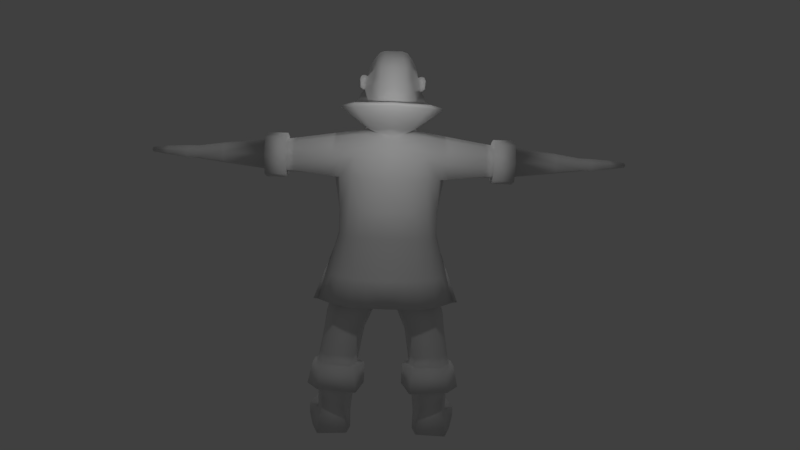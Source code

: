 # Source: Pirata.blend  (saved by Blender 2.79.0; exported with 4.5.12 LTS)
import bpy
from mathutils import Matrix  # noqa: F401  (used for matrix-valued properties, if any)

bpy.ops.wm.read_factory_settings(use_empty=True)
scene = bpy.context.scene
scene.name = 'Scene'

# ---- collections
col_collection_1 = bpy.data.collections.new('Collection 1'); scene.collection.children.link(col_collection_1)
col_collection_2 = bpy.data.collections.new('Collection 2'); scene.collection.children.link(col_collection_2)
col_collection_2.hide_render = True
col_collection_2.hide_viewport = True

# ---- materials (node trees are filled in below, after node groups)
mat_material = bpy.data.materials.new('Material')
mat_material.alpha_threshold = 0.0
mat_material.use_transparent_shadow = False
mat_material.roughness = 0.5

# ---- material node trees
mat_material.use_nodes = True; mat_material.node_tree.nodes.clear()
_N = mat_material.node_tree.nodes; _L = mat_material.node_tree.links
n0 = _N.new('ShaderNodeOutputMaterial'); n0.name = 'Material Output'; n0.location = (300, 300)
n1 = _N.new('ShaderNodeBsdfDiffuse'); n1.name = 'Diffuse BSDF'; n1.location = (10, 300)
_L.new(n1.outputs[0], n0.inputs[0])
n0.is_active_output = True

# ---- world
world_world = bpy.data.worlds.new('World'); scene.world = world_world
world_world.color = (0.05088, 0.05088, 0.05088)
world_world.use_sun_shadow = False
world_world.sun_shadow_jitter_overblur = 0.0
world_world.cycles.sampling_method = 'MANUAL'

# ---- cameras
cam_camera = bpy.data.cameras.new('Camera')
cam_camera.clip_end = 100.0
cam_camera.lens = 35.0
cam_camera.sensor_width = 32.0
cam_camera.sensor_height = 18.0
cam_camera.ortho_scale = 7.314
cam_camera.dof.focus_distance = 0.0
cam_camera.dof.aperture_fstop = 128.0

# ---- lights
light_point = bpy.data.lights.new('Point', 'POINT')
light_point.transmission_factor = 0.0
light_point.energy = 100.0
light_point.shadow_buffer_clip_start = 0.5
light_point.shadow_soft_size = 0.1
light_point.shadow_maximum_resolution = 0.006
light_point.use_absolute_resolution = True
light_point_001 = bpy.data.lights.new('Point.001', 'POINT')
light_point_001.transmission_factor = 0.0
light_point_001.energy = 100.0
light_point_001.shadow_buffer_clip_start = 0.5
light_point_001.shadow_soft_size = 1.177
light_point_001.shadow_maximum_resolution = 0.006
light_point_001.use_absolute_resolution = True
light_point_002 = bpy.data.lights.new('Point.002', 'POINT')
light_point_002.transmission_factor = 0.0
light_point_002.energy = 100.0
light_point_002.shadow_buffer_clip_start = 0.5
light_point_002.shadow_soft_size = 0.1
light_point_002.shadow_maximum_resolution = 0.006
light_point_002.use_absolute_resolution = True

# ---- meshes
me_cube_001 = bpy.data.meshes.new('Cube.001')
me_cube_001.from_pydata([(0.2833, -0.1405, -0.5474), (0.2605, -0.01354, 0.07714), (-0.3539, -0.7022, -0.5474), (-0.3331, -0.4911, 0.2321), (-1.006, 0.0, -0.2409), (0.04561, -0.5804, -0.4823), (0.263, -0.177, -0.3316), (-0.003743, -0.3784, 0.2457), (-0.339, -0.6081, -0.2409), (-0.7626, -0.4437, -0.2409), (-0.731, -0.3709, 0.2321), (0.3307, 0.0, -0.5474), (0.2606, 0.0, 0.07872), (0.326, -0.1531, -0.8361), (0.4327, 0.0, -0.3599), (-0.6431, -0.4792, -0.5474), (0.0, -0.488, -0.2613), (-0.9725, -0.2411, -0.5474), (-1.031, 0.0, -0.5474), (-0.1326, -0.1633, 0.5426), (0.3336, 0.0, -0.3763), (0.03267, -0.222, 0.4168), (0.2123, -0.07847, -0.01908), (-0.9147, 0.0, 0.2321), (-0.339, -0.5764, -0.06384), (0.3197, 0.0, -0.2613), (-0.7688, -0.4189, -0.09929), (-0.976, 0.0, -0.09929), (0.2189, -0.09713, -0.2613), (-0.8608, -0.2481, 0.2321), (-0.9495, -0.2616, -0.2409), (-0.9198, -0.2593, -0.09929), (-0.2141, -0.114, 0.5747), (-0.357, -0.8842, -0.7335), (0.08673, -0.4474, -0.8361), (0.3466, 0.0, -0.8334), (-0.5924, -0.5444, -0.7335), (-0.7052, -0.3422, -0.7335), (-0.8488, 0.0, -0.7335), (0.409, -0.1174, -0.9973), (-0.03856, -0.203, -0.9102), (0.3378, -0.1577, -0.9973), (0.409, 0.0, -0.9973), (-0.2221, -0.2754, -0.9102), (-0.491, -0.1176, -0.8871), (-0.562, 0.0, -0.8984), (0.3378, 0.0, -0.9973), (-0.01551, 0.0, -0.9102), (0.117, 0.0, -0.9422), (0.01873, -0.2304, -1.121), (-0.2221, -0.2754, -1.121), (-0.491, -0.1176, -1.098), (-0.562, 0.0, -1.11), (0.04178, 0.0, -1.121), (-0.102, -0.6856, -0.7892), (-0.2338, -0.6886, -0.7972), (-0.1074, -0.3164, 0.4168), (-0.3289, -0.3897, 0.4168), (0.1081, 0.0, 0.4168), (0.1022, -0.05281, 0.4168), (-0.6526, -0.3217, 0.4168), (-0.7684, -0.213, 0.4168), (-0.8274, 0.0, 0.4168), (0.3388, 0.0, -0.4829), (0.09677, -0.4027, -0.5474), (0.2899, -0.1348, -0.484), (0.1573, -0.2426, -0.4936), (0.2915, -0.1244, -0.3709), (0.1936, -0.3391, -0.4196), (0.3972, 0.0, -0.3984), (0.3899, 0.0, -0.4849), (0.126, -0.5913, -0.5474), (0.2227, -0.4027, -0.5474), (0.363, -0.1348, -0.484), (0.2833, -0.2426, -0.4936), (0.3733, -0.1244, -0.397), (0.3085, -0.3449, -0.4271), (-0.2622, -0.7757, -0.529), (0.326, 0.0, -0.8361), (-0.0363, -0.7591, -0.7707), (0.1524, -0.5209, -0.8177), (0.3916, -0.2265, -0.8177), (-0.1625, -0.9577, -0.7151), (0.1625, -0.4762, -0.529), (0.3916, 0.0, -0.8177), (0.2814, -0.4924, -1.361), (-0.2442, -0.8884, -1.142), (-0.6163, -0.9756, -1.207), (-0.7687, 0.0, -1.279), (0.2836, 0.0, -1.379), (0.3965, -0.6155, -1.659), (-0.7655, -1.025, -1.636), (-0.9199, 0.0, -1.647), (0.4753, 0.0, -1.659), (0.5684, -0.6359, -2.045), (-0.222, -1.186, -2.082), (-0.6365, -1.068, -2.088), (0.6603, 0.0, -2.064), (0.5447, -0.7593, -2.828), (-0.1887, -1.068, -2.828), (-0.709, -0.8439, -2.789), (0.6852, 0.0, -2.828), (0.4975, -0.7257, -3.347), (-0.1899, -1.072, -3.347), (0.6682, 0.0, -3.347), (-0.112, -0.2319, -0.9102), (-0.0776, -0.2484, -1.121), (0.02037, -0.9851, -1.351), (0.2082, -1.114, -1.659), (0.1358, -1.118, -2.075), (0.1973, -1.02, -2.828), (0.221, -1.029, -3.347), (-0.5548, -2.205, -1.394), (-0.2674, -2.205, -1.341), (-0.6523, -2.205, -1.655), (-0.5817, -2.205, -1.956), (-0.3113, -2.205, -2.039), (-0.02184, -2.205, -1.403), (0.1207, -2.205, -1.671), (0.0165, -2.205, -1.965), (-0.6182, -2.201, -1.291), (-0.2623, -2.201, -1.219), (-0.7739, -2.201, -1.647), (-0.6904, -2.201, -2.057), (-0.2936, -2.201, -2.169), (0.05796, -2.201, -1.328), (0.2023, -2.201, -1.669), (0.1244, -2.201, -2.069), (-0.6182, -2.649, -1.291), (-0.2623, -2.649, -1.219), (-0.7739, -2.649, -1.647), (-0.6904, -2.649, -2.057), (-0.2936, -2.649, -2.169), (0.05796, -2.649, -1.328), (0.2023, -2.649, -1.669), (0.1244, -2.649, -2.069), (-0.5295, -2.641, -1.42), (-0.2687, -2.641, -1.372), (-0.618, -2.641, -1.657), (-0.554, -2.641, -1.931), (-0.3085, -2.641, -2.005), (-0.04584, -2.641, -1.428), (0.08349, -2.641, -1.672), (-0.01104, -2.641, -1.939), (-0.4499, -3.566, -1.503), (-0.2728, -3.566, -1.47), (-0.5099, -3.566, -1.664), (-0.4664, -3.566, -1.85), (-0.2998, -3.566, -1.9), (-0.1216, -3.566, -1.509), (-0.03378, -3.566, -1.674), (-0.09794, -3.566, -1.848), (0.4846, -0.701, -3.697), (-0.1821, -1.094, -3.712), (-0.6223, -0.8792, -3.673), (-0.6337, 0.0, -3.685), (0.7072, 0.0, -3.697), (0.1838, -0.9261, -3.697), (0.6413, -0.7304, -3.712), (0.7726, 0.0, -3.712), (0.1854, -1.051, -3.712), (0.6231, -0.7287, -3.979), (-0.1784, -1.08, -3.979), (-0.6194, -0.8326, -3.952), (-0.6556, 0.0, -3.965), (0.759, 0.0, -3.979), (0.1775, -1.039, -3.979), (0.562, -0.7225, -3.978), (-0.1659, -0.9955, -3.978), (0.7062, 0.0, -3.978), (0.2191, -0.9294, -3.978), (0.562, -0.8349, -4.525), (-0.1659, -1.142, -4.525), (-0.6365, -0.8982, -4.541), (-0.7168, 0.0, -4.477), (0.631, 0.0, -4.501), (0.2191, -1.066, -4.525), (-0.458, -1.098, -5.154), (-0.1338, -1.297, -5.154), (0.1797, -1.243, -5.154), (0.459, -0.9638, -5.154), (-0.5808, -0.4229, -5.154), (0.5763, -0.4173, -5.154), (-0.4026, -1.17, -5.533), (-0.117, -1.345, -5.533), (0.1591, -1.297, -5.533), (0.4051, -1.051, -5.533), (-0.5107, -0.586, -5.533), (0.5084, -0.5859, -5.533), (-0.3564, -1.29, -6.129), (-0.103, -1.446, -6.129), (0.142, -1.404, -6.129), (0.3602, -1.185, -6.129), (-0.4523, -0.6828, -6.129), (0.4518, -0.6673, -6.129), (-0.3496, -1.335, -6.369), (-0.1009, -1.487, -6.369), (0.1395, -1.446, -6.369), (0.3536, -1.232, -6.369), (-0.4437, -0.7104, -6.369), (0.4435, -0.7104, -6.369), (-0.4635, -1.367, -6.369), (-0.1703, -1.595, -6.369), (0.1841, -1.558, -6.369), (0.4631, -1.282, -6.369), (-0.5012, -0.6465, -6.369), (0.5704, -0.6948, -6.369), (-0.5787, -1.452, -6.868), (-0.1703, -1.702, -6.868), (0.2245, -1.634, -6.868), (0.5762, -1.282, -6.868), (-0.7333, -0.599, -6.868), (0.6866, -0.6855, -6.868), (-0.4415, -1.382, -6.868), (-0.1288, -1.573, -6.868), (0.1736, -1.521, -6.868), (0.4051, -1.252, -6.868), (-0.5174, -0.7737, -6.868), (0.5073, -0.7169, -6.868), (-0.01307, -1.675, -6.868), (-0.015, -1.554, -6.868), (-0.03028, -0.6094, -6.868), (-0.1317, -0.4257, -6.369), (-0.07128, -0.5517, -6.129), (-0.05179, -0.2839, -5.154), (-0.01873, -1.499, -6.868), (-0.02331, 0.0, -4.629), (-0.033, -0.4257, -6.868), (-0.07703, -0.5847, -6.369), (-0.08574, -0.4524, -5.533), (-0.3694, -1.36, -7.076), (-0.4324, -0.8686, -7.076), (0.3337, -1.252, -7.076), (0.4186, -0.7607, -7.076), (-0.01826, -1.457, -7.076), (-0.02785, -0.67, -7.076), (-0.3694, -1.36, -7.502), (-0.314, -0.8546, -7.502), (0.3337, -1.252, -7.502), (0.4186, -0.8473, -7.502), (-0.01826, -1.457, -7.502), (-0.02785, -0.7181, -7.502), (-0.4773, -1.445, -7.952), (-0.4167, -0.7853, -7.952), (0.4404, -1.304, -7.952), (0.5513, -0.891, -7.952), (-0.01897, -1.572, -7.952), (-0.03149, -0.7121, -7.952), (1.127, -1.52, -7.606), (1.211, -1.101, -7.62), (0.7746, -1.711, -7.738), (1.233, -1.558, -7.952), (1.344, -1.03, -7.952), (0.7739, -1.708, -7.952), (-0.1841, -0.2297, 0.5426), (-0.3243, -0.2883, 0.5426), (-0.09315, 0.0, 0.5426), (-0.09829, -0.06775, 0.5426), (-0.4932, -0.2494, 0.5426), (-0.54, -0.176, 0.5426), (-0.5703, 0.0, 0.5426), (-0.2728, -0.1691, 0.5747), (-0.3246, -0.1829, 0.5747), (-0.173, 0.0, 0.5747), (-0.1848, -0.06693, 0.5747), (-0.3812, -0.1695, 0.5747), (-0.4432, -0.1383, 0.5747), (-0.4791, 0.0, 0.5747), (0.135, -0.2649, 0.2012), (0.1372, -0.2905, 0.04739), (0.2206, -0.08384, -0.0116), (0.2641, -0.0241, 0.07518), (0.1732, -0.2678, 0.1956), (0.05238, -0.466, 0.2401), (0.04153, -0.4849, 0.2209), (0.1754, -0.3169, 0.04176), (-0.01439, -0.4457, 0.002388), (-0.339, -0.5294, 0.03981), (-0.9643, 0.0, -0.003102), (-0.9042, -0.2561, -0.004626), (-0.7538, -0.3957, -0.02325), (-0.4554, -0.5512, -0.09929), (-0.3896, -0.5281, 0.03739), (-0.3614, -0.577, -0.2409), (-0.4019, -0.6529, -0.08269), (-0.3756, -0.6377, -0.2371), (-0.3756, -0.5914, 0.06714), (-0.4294, -0.6278, -0.08269), (-0.3944, -0.5837, 0.06471), (-0.3906, -0.6066, -0.2371), (-0.433, -0.7049, -0.02695), (-0.4005, -0.6895, -0.1888), (-0.4005, -0.6573, 0.05449), (-0.444, -0.6797, -0.02695), (-0.4299, -0.6566, 0.05207), (-0.418, -0.6697, -0.1888), (-0.4437, -3.606, -1.509), (-0.2732, -3.606, -1.478), (-0.5015, -3.606, -1.664), (-0.4596, -3.606, -1.843), (-0.2992, -3.606, -1.892), (-0.1274, -3.606, -1.515), (-0.04288, -3.606, -1.673), (-0.1047, -3.606, -1.832), (-0.3816, -4.087, -1.571), (-0.2884, -4.087, -1.55), (-0.4026, -4.087, -1.676), (-0.3948, -4.087, -1.796), (-0.306, -4.087, -1.829), (-0.1904, -4.087, -1.575), (-0.1334, -4.087, -1.674), (-0.175, -4.087, -1.778), (-0.3895, -4.327, -1.604), (-0.2683, -4.327, -1.556), (-0.4514, -4.335, -1.664), (-0.437, -4.327, -1.801), (-0.2977, -4.327, -1.801), (-0.05732, -4.382, -1.612), (0.05365, -4.491, -1.679), (-0.02235, -4.402, -1.775), (-0.3506, -4.763, -1.635), (-0.2456, -4.763, -1.582), (-0.4152, -4.763, -1.661), (-0.3844, -4.763, -1.749), (-0.2691, -4.763, -1.757), (-0.02972, -4.763, -1.645), (0.002041, -4.763, -1.678), (-0.0171, -4.763, -1.724), (0.2213, -4.484, -1.635), (-0.101, -4.285, -1.6), (0.1765, -4.372, -1.634), (0.1578, -4.369, -1.687), (-0.06172, -4.281, -1.677), (-0.08038, -4.282, -1.776), (0.1809, -4.449, -1.611), (0.2158, -4.458, -1.686), (-0.2674, -5.099, -1.655), (-0.1877, -5.099, -1.626), (-0.3076, -5.099, -1.669), (-0.2837, -5.085, -1.717), (-0.1998, -5.079, -1.721), (-0.1233, -5.101, -1.661), (-0.06996, -5.06, -1.678), (-0.1115, -5.074, -1.703), (0.1372, -4.379, -1.608), (0.4847, -0.8289, -2.828), (0.5574, -0.77, -2.63), (-0.2297, -0.3367, -1.125), (0.2462, -0.5502, -1.359), (-0.0435, -0.4519, -1.201), (-0.5011, -0.1865, -1.117), (0.3888, -0.679, -1.659), (-0.5141, -0.2754, -1.141), (0.4363, -0.8892, -2.847), (-0.7141, 0.0, -1.167), (0.1262, -0.6112, -1.358), (-0.03335, -0.5184, -1.225), (0.5261, -0.6831, -2.048), (-0.2321, -0.4696, -1.073), (0.4401, -0.6958, -1.651), (0.4479, -0.6323, -1.651), (0.5543, -0.7114, -2.045), (0.5966, -0.6643, -2.045), (0.5571, -0.8095, -2.631), (0.3035, -0.9737, -3.347), (0.4608, -0.8332, -2.63), (0.4883, -0.8557, -2.847), (-0.5097, -0.4568, -1.068), (-0.5472, -0.4477, -0.8933), (0.2591, -0.6228, -1.341), (0.2769, -0.5618, -1.341), (0.1413, -0.4908, -1.019), (-0.7427, -0.3629, -1.048), (-0.8186, -0.3517, -0.8468), (-0.8794, 0.0, -0.8467), (-0.7947, 0.0, -1.012), (0.09103, -0.5357, -1.026), (0.5092, -0.8455, -2.631), (-0.8686, -1.044, -0.6102), (-0.8848, -1.034, -0.5565), (0.4536, -1.12, -0.6445), (-1.233, -0.7901, -0.5569), (-1.246, -0.7783, -0.4779), (-1.349, 0.0, -0.4409), (-1.336, 0.0, -0.5084), (0.446, -1.119, -0.6727), (-0.2611, -1.597, -4.86), (-0.2919, -1.494, -4.86), (-0.2021, -1.591, -4.86), (-0.195, -1.468, -4.86), (-0.873, -0.7984, -4.86), (-0.9855, -0.4939, -4.86), (-1.016, 0.0, -4.86), (-0.8248, -0.7871, -4.889), (-0.9251, -0.4859, -4.86), (-0.9499, 0.0, -4.86), (-0.8813, -0.3069, -1.645), (-0.8587, -0.5367, -1.647), (-0.8041, -0.7639, -1.639), (-0.7407, -1.131, -4.86), (-0.6968, -1.106, -4.86), (-0.7735, -0.8168, -2.072), (-0.8958, -0.333, -2.087), (-0.8608, -0.5718, -2.089), (-0.9333, 0.0, -2.09), (-0.9543, 0.0, -2.779), (-0.9185, -0.3444, -2.775), (-0.8535, -0.5991, -2.772), (-0.9717, 0.0, -3.347), (-0.9374, -0.3592, -3.347), (-0.859, -0.6364, -3.347), (-0.7161, -0.8824, -3.345), (-0.5041, -1.041, -2.812), (-0.4885, -1.043, -3.347), (-0.5077, -1.327, -4.86), (-0.01509, -0.4671, -0.1068), (-0.9983, 0.0, -4.253), (-0.7281, -1.015, -4.253), (-0.9662, -0.3786, -4.253), (-0.8674, -0.7043, -4.253), (-0.05974, -1.36, -4.228), (-0.5, -1.199, -4.253), (0.2105, -0.1165, -0.1068), (0.01262, -0.4979, -0.3077), (-0.2663, -0.2789, 0.5426), (-0.2346, -0.3585, 0.4168), (-0.1764, -0.5331, -0.1068), (-0.2063, -0.476, 0.2381), (-0.2934, -0.1746, 0.5747), (-0.1471, -0.559, -0.2812), (-0.16, -0.5477, -0.2613), (-0.1066, -0.5997, -0.3941), (-0.1898, -0.5043, 0.01856), (-0.109, -0.5915, -0.3853), (0.2151, -0.08932, -0.05833), (0.1612, -0.335, -0.2613), (0.1421, -0.2969, -0.04034), (0.152, -0.3118, -0.1068), (0.1664, -0.3425, -0.3259), (0.2401, 0.0, 0.009214), (-0.5632, -2.036, -1.368), (-0.5735, -1.831, -1.337), (-0.5837, -1.626, -1.306), (-0.594, -1.421, -1.275), (-0.6042, -1.217, -1.243), (-0.7433, -1.256, -1.64), (-0.7244, -1.453, -1.643), (-0.7055, -1.65, -1.646), (-0.6867, -1.846, -1.649), (-0.6678, -2.043, -1.652), (0.03287, -2.056, -1.98), (0.05275, -1.875, -1.999), (0.07262, -1.694, -2.017), (0.0925, -1.513, -2.035), (0.1124, -1.331, -2.053), (0.191, -1.328, -1.662), (0.1764, -1.509, -1.664), (0.1618, -1.691, -1.666), (0.1473, -1.873, -1.668), (0.1327, -2.055, -1.67), (0.01209, -1.224, -1.361), (0.005055, -1.428, -1.37), (-0.00198, -1.631, -1.379), (-0.009015, -1.834, -1.387), (-0.01605, -2.037, -1.396), (-0.2642, -2.024, -1.314), (-0.2604, -1.805, -1.281), (-0.2565, -1.585, -1.248), (-0.2527, -1.366, -1.214), (-0.2488, -1.147, -1.181), (-0.6258, -1.291, -2.063), (-0.6167, -1.481, -2.041), (-0.6075, -1.67, -2.019), (-0.5984, -1.859, -1.997), (-0.5892, -2.049, -1.975), (-0.2395, -1.385, -2.074), (-0.2544, -1.555, -2.066), (-0.2693, -1.725, -2.059), (-0.2841, -1.895, -2.052), (-0.299, -2.065, -2.045), (-0.5448, -0.5066, -5.349), (-0.4296, -1.135, -5.349), (0.4313, -1.009, -5.349), (0.5414, -0.5039, -5.349), (0.1691, -1.271, -5.349), (-0.1251, -1.322, -5.349), (-0.06923, -0.3705, -5.349), (0.1534, -1.333, -5.732), (0.1477, -1.368, -5.93), (0.3752, -1.141, -5.93), (0.3901, -1.096, -5.732), (0.4895, -0.613, -5.732), (0.4707, -0.6401, -5.93), (-0.4718, -0.6505, -5.93), (-0.4913, -0.6182, -5.732), (-0.1123, -1.378, -5.732), (-0.1076, -1.412, -5.93), (-0.3718, -1.25, -5.93), (-0.3872, -1.21, -5.732), (-0.08092, -0.4855, -5.732), (-0.0761, -0.5186, -5.93), (-0.5027, -1.048, -5.001), (-0.5473, -0.9983, -4.848), (-0.5919, -0.9482, -4.694), (-0.1418, -1.258, -4.997), (-0.1498, -1.22, -4.84), (-0.1578, -1.181, -4.682), (0.2092, -1.11, -4.682), (0.1994, -1.154, -4.84), (0.1896, -1.199, -4.997), (0.5899, -0.313, -4.991), (0.6036, -0.2087, -4.828), (0.6173, -0.1043, -4.664), (0.5362, -0.8671, -4.682), (0.5105, -0.8993, -4.84), (0.4847, -0.9316, -4.997), (-0.03043, -0.07097, -4.76), (-0.03755, -0.1419, -4.892), (-0.04467, -0.2129, -5.023), (-0.6828, -0.1057, -4.646), (-0.6488, -0.2114, -4.815), (-0.6148, -0.3171, -4.985), (-0.07028, -1.266, -4.25), (-0.02711, -1.359, -4.234), (0.3143, 0.0, -0.1068), (-0.2401, -1.32, -4.251)], [], [(17, 15, 9, 30), (12, 1, 22), (0, 64, 13), (20, 14, 6), (32, 19, 257, 264), (19, 21, 59, 257), (21, 268, 1, 59), (7, 274, 273), (0, 65, 66, 64), (5, 423, 429, 433), (2, 8, 283, 9, 15), (30, 4, 18, 17), (11, 63, 65, 0), (28, 422, 437, 435), (283, 8, 285, 289), (26, 280, 279, 31), (25, 524, 422, 28), (8, 430, 426, 24), (14, 25, 28, 6), (9, 26, 31, 30), (281, 283, 289, 287), (30, 31, 27, 4), (31, 279, 278, 27), (11, 0, 13, 35), (2, 15, 36, 33), (15, 17, 37, 36), (17, 18, 38, 37), (81, 80, 39), (34, 54, 55, 40, 41), (37, 38, 45, 44), (81, 39, 42, 84), (13, 81, 84, 78), (33, 36, 43, 105, 40, 55), (36, 37, 44, 43), (39, 46, 41), (46, 42, 39, 41), (41, 40, 47, 48), (44, 45, 52, 51), (105, 43, 50, 106), (43, 44, 51, 50), (47, 40, 49, 53), (3, 427, 425, 57), (55, 54, 33), (10, 3, 57, 60), (7, 268, 21, 56), (1, 12, 58, 59), (5, 433, 431, 71), (29, 10, 60, 61), (23, 29, 61, 62), (72, 74, 73, 75, 76, 71), (66, 65, 73, 74), (13, 64, 83, 81), (5, 68, 438, 423), (67, 20, 6), (73, 70, 69, 75), (68, 5, 71, 76), (64, 66, 74, 72), (20, 67, 75, 69), (5, 64, 72, 71), (67, 68, 76, 75), (65, 63, 70, 73), (54, 34, 80, 79), (71, 79, 80), (79, 71, 77, 82), (8, 77, 71, 431), (81, 83, 71, 80), (64, 5, 71, 83), (33, 54, 79, 82), (8, 2, 77), (2, 33, 82, 77), (34, 41, 39, 80), (51, 52, 350), (50, 51, 350, 347), (53, 49, 85, 89), (106, 50, 347, 349), (87, 88, 92, 396, 397, 398, 91), (465, 440, 112, 113), (89, 85, 90, 93), (459, 464, 117, 118), (96, 91, 398, 401), (440, 449, 114, 112), (93, 90, 94, 97), (450, 459, 118, 119), (109, 95, 99, 110), (97, 94, 346, 98, 101), (101, 98, 102, 104), (110, 99, 103, 111), (98, 345, 111, 102), (345, 346, 363, 366), (351, 357, 361, 359), (85, 348, 90), (49, 106, 349, 348, 85), (40, 105, 106, 49), (449, 474, 115, 114), (474, 479, 116, 115), (479, 450, 119, 116), (464, 465, 113, 117), (118, 117, 125, 126), (116, 119, 127, 124), (114, 115, 123, 122), (112, 114, 122, 120), (119, 118, 126, 127), (117, 113, 121, 125), (115, 116, 124, 123), (113, 112, 120, 121), (127, 126, 134, 135), (125, 121, 129, 133), (123, 124, 132, 131), (121, 120, 128, 129), (126, 125, 133, 134), (124, 127, 135, 132), (122, 123, 131, 130), (120, 122, 130, 128), (130, 131, 139, 138), (128, 130, 138, 136), (135, 134, 142, 143), (133, 129, 137, 141), (131, 132, 140, 139), (129, 128, 136, 137), (134, 133, 141, 142), (132, 135, 143, 140), (142, 141, 149, 150), (140, 143, 151, 148), (138, 139, 147, 146), (136, 138, 146, 144), (143, 142, 150, 151), (141, 137, 145, 149), (139, 140, 148, 147), (137, 136, 144, 145), (104, 102, 152, 156), (102, 111, 157, 152), (111, 103, 153, 157), (157, 153, 160), (392, 395, 394, 391), (156, 152, 158, 159), (152, 157, 160, 158), (160, 153, 162, 166), (154, 155, 164, 163), (153, 154, 163, 162), (159, 158, 161, 165), (158, 160, 166, 161), (166, 162, 168, 170), (391, 394, 393, 390), (162, 163, 168), (165, 161, 167, 169), (161, 166, 170, 167), (170, 168, 172, 176), (163, 164, 174, 173), (168, 163, 173, 172), (169, 167, 171, 175), (167, 170, 176, 171), (504, 501, 177, 178), (501, 521, 181, 177), (483, 482, 186, 188), (481, 480, 187, 183), (510, 515, 180, 182), (515, 509, 179, 180), (521, 518, 224, 181), (509, 504, 178, 179), (493, 500, 223, 193), (489, 488, 191, 192), (482, 484, 185, 186), (485, 481, 183, 184), (480, 486, 229, 187), (484, 485, 184, 185), (194, 192, 198, 200), (190, 189, 195, 196), (488, 496, 190, 191), (497, 493, 193, 189), (496, 497, 189, 190), (492, 489, 192, 194), (197, 196, 202, 203), (199, 228, 222, 205), (192, 191, 197, 198), (193, 223, 228, 199), (191, 190, 196, 197), (189, 193, 199, 195), (204, 203, 209, 210), (206, 204, 210, 212), (195, 199, 205, 201), (196, 195, 201, 202), (200, 198, 204, 206), (198, 197, 203, 204), (209, 219, 220, 215), (211, 227, 221, 217), (205, 222, 227, 211), (203, 202, 208, 219, 209), (201, 205, 211, 207), (202, 201, 207, 208), (216, 225, 234, 232), (213, 225, 220, 214), (207, 211, 217, 213), (208, 207, 213, 214), (212, 210, 216, 218), (210, 209, 215, 216), (228, 223, 194, 200), (227, 222, 206, 212), (222, 228, 200, 206), (499, 229, 188, 491), (220, 219, 208, 214), (220, 225, 216, 215), (486, 224, 182, 483), (225, 213, 230, 234), (221, 227, 212, 218), (516, 226, 175, 512), (235, 233, 239, 241), (234, 230, 236, 240), (217, 221, 235, 231), (218, 216, 232, 233), (221, 218, 233, 235), (213, 217, 231, 230), (244, 245, 252, 251), (237, 241, 247, 243), (233, 232, 238, 239), (231, 235, 241, 237), (232, 234, 240, 238), (230, 231, 237, 236), (243, 247, 246, 242), (246, 247, 245, 244), (236, 237, 243, 242), (240, 236, 242, 246), (241, 239, 245, 247), (238, 240, 250, 248), (248, 250, 253, 251), (249, 248, 251, 252), (240, 246, 253, 250), (246, 244, 251, 253), (245, 239, 249, 252), (239, 238, 248, 249), (62, 61, 259, 260), (60, 57, 255, 258), (59, 58, 256, 257), (61, 60, 258, 259), (56, 21, 19, 254), (57, 425, 424, 255), (259, 258, 265, 266), (254, 19, 32, 261), (255, 424, 428, 262), (260, 259, 266, 267), (258, 255, 262, 265), (257, 256, 263, 264), (262, 428, 261, 32, 264, 263, 267, 266, 265), (270, 271, 272, 275), (22, 1, 271, 270), (275, 272, 273, 274), (269, 22, 270, 275), (7, 269, 275, 274), (1, 268, 272, 271), (268, 7, 273, 272), (279, 280, 10, 29), (277, 432, 427, 3), (278, 279, 29, 23), (280, 282, 277, 3, 10), (284, 286, 292, 290), (281, 282, 280, 26), (283, 281, 26, 9), (286, 288, 294, 292), (282, 281, 287, 288), (8, 24, 284, 285), (277, 282, 288, 286), (24, 277, 286, 284), (290, 292, 294, 293), (291, 290, 293, 295), (287, 289, 295, 293), (289, 285, 291, 295), (285, 284, 290, 291), (288, 287, 293, 294), (149, 145, 297, 301), (147, 148, 300, 299), (145, 144, 296, 297), (150, 149, 301, 302), (148, 151, 303, 300), (146, 147, 299, 298), (144, 146, 298, 296), (151, 150, 302, 303), (302, 301, 309, 310), (300, 303, 311, 308), (298, 299, 307, 306), (296, 298, 306, 304), (303, 302, 310, 311), (301, 297, 305, 309), (299, 300, 308, 307), (297, 296, 304, 305), (309, 305, 313, 317, 329), (307, 308, 316, 315), (305, 304, 312, 313), (310, 309, 329, 332), (308, 311, 333, 319, 316), (306, 307, 315, 314), (304, 306, 314, 312), (331, 330, 328, 335), (319, 318, 326, 327), (317, 313, 321, 325), (315, 316, 324, 323), (313, 312, 320, 321), (318, 317, 325, 326), (316, 319, 327, 324), (314, 315, 323, 322), (312, 314, 322, 320), (311, 310, 332, 333), (332, 329, 344, 330), (333, 332, 330, 331), (330, 344, 334, 328), (319, 333, 331, 335), (329, 317, 334, 344), (318, 319, 335, 328), (317, 318, 328, 334), (324, 327, 343, 340), (322, 323, 339, 338), (325, 321, 337, 341), (323, 324, 340, 339), (321, 320, 336, 337), (326, 325, 341, 342), (337, 336, 338, 339, 340, 343, 342, 341), (349, 347, 368, 371), (346, 345, 98), (355, 351, 359, 369), (90, 348, 370, 360), (354, 352, 372, 375), (111, 345, 366, 364), (364, 111, 523, 388, 389), (351, 355, 107, 108), (357, 351, 108, 109), (111, 353, 110), (358, 352, 87, 86), (356, 358, 86, 107), (355, 356, 107), (352, 354, 88, 87), (110, 365, 357, 109), (365, 110, 353), (362, 361, 377, 363), (360, 359, 361, 362), (364, 366, 353, 111), (360, 370, 369, 359), (371, 368, 379, 380), (370, 371, 376, 369), (367, 376, 385, 378), (368, 373, 382, 379), (363, 377, 353, 366), (346, 94, 362, 363), (348, 349, 371, 370), (352, 358, 367, 372), (357, 365, 377, 361), (350, 52, 374, 373), (358, 356, 376, 367), (347, 350, 373, 368), (94, 90, 360, 362), (356, 355, 369, 376), (380, 379, 378, 385), (382, 383, 384, 381), (379, 382, 381, 378), (375, 372, 381, 384), (373, 374, 383, 382), (372, 367, 378, 381), (376, 371, 380, 385), (386, 387, 389, 388), (111, 420, 523), (111, 364, 389, 387, 522), (111, 522, 420), (393, 400, 399, 390), (404, 402, 396, 92), (402, 403, 397, 396), (417, 419, 390, 399), (400, 389, 387, 414, 399), (398, 397, 403, 401), (406, 407, 403, 402), (405, 406, 402, 404), (421, 414, 387, 525), (95, 96, 412, 99), (408, 409, 406, 405), (409, 410, 407, 406), (401, 403, 407, 100), (418, 419, 410, 409), (416, 418, 409, 408), (99, 412, 413, 103), (100, 407, 410, 411), (525, 387, 522), (421, 417, 399, 414), (412, 100, 411, 413), (412, 96, 401, 100), (46, 41, 48), (24, 426, 432, 277), (322, 338, 336, 320), (413, 411, 417, 421), (392, 391, 418, 416), (391, 390, 419, 418), (523, 420, 386, 388), (411, 410, 419, 417), (415, 437, 436, 276), (6, 28, 435, 438), (8, 429, 430), (432, 426, 415, 276), (426, 430, 16, 415), (425, 427, 7, 56), (427, 432, 276, 7), (428, 424, 254, 261), (424, 425, 56, 254), (431, 433, 8), (430, 429, 423, 16), (433, 429, 8), (276, 436, 269, 7), (435, 437, 415, 16), (436, 437, 422, 434), (438, 435, 16, 423), (438, 68, 67, 6), (269, 436, 434, 22), (107, 86, 469, 460), (460, 469, 468, 461), (461, 468, 467, 462), (462, 467, 466, 463), (463, 466, 465, 464), (95, 109, 454, 475), (475, 454, 453, 476), (476, 453, 452, 477), (477, 452, 451, 478), (478, 451, 450, 479), (96, 95, 475, 470), (470, 475, 476, 471), (471, 476, 477, 472), (472, 477, 478, 473), (473, 478, 479, 474), (91, 96, 470, 445), (445, 470, 471, 446), (446, 471, 472, 447), (447, 472, 473, 448), (448, 473, 474, 449), (109, 108, 455, 454), (454, 455, 456, 453), (453, 456, 457, 452), (452, 457, 458, 451), (451, 458, 459, 450), (87, 91, 445, 444), (444, 445, 446, 443), (443, 446, 447, 442), (442, 447, 448, 441), (441, 448, 449, 440), (108, 107, 460, 455), (455, 460, 461, 456), (456, 461, 462, 457), (457, 462, 463, 458), (458, 463, 464, 459), (86, 87, 444, 469), (469, 444, 443, 468), (468, 443, 442, 467), (467, 442, 441, 466), (466, 441, 440, 465), (229, 486, 483, 188), (179, 178, 485, 484), (181, 224, 486, 480), (178, 177, 481, 485), (180, 179, 484, 482), (177, 181, 480, 481), (182, 180, 482, 483), (223, 500, 492, 194), (500, 499, 491, 492), (188, 186, 490, 491), (491, 490, 489, 492), (184, 183, 498, 495), (495, 498, 497, 496), (183, 187, 494, 498), (498, 494, 493, 497), (185, 184, 495, 487), (487, 495, 496, 488), (186, 185, 487, 490), (490, 487, 488, 489), (187, 229, 499, 494), (494, 499, 500, 493), (224, 518, 510, 182), (518, 517, 511, 510), (517, 516, 512, 511), (176, 172, 506, 507), (507, 506, 505, 508), (508, 505, 504, 509), (174, 226, 516, 519), (519, 516, 517, 520), (520, 517, 518, 521), (171, 176, 507, 513), (513, 507, 508, 514), (514, 508, 509, 515), (175, 171, 513, 512), (512, 513, 514, 511), (511, 514, 515, 510), (173, 174, 519, 503), (503, 519, 520, 502), (502, 520, 521, 501), (172, 173, 503, 506), (506, 503, 502, 505), (505, 502, 501, 504), (420, 522, 387, 386), (525, 103, 413, 421), (434, 439, 12, 22), (422, 524, 439, 434), (411, 154, 153, 103, 413), (154, 411, 410, 409, 408, 155), (377, 365, 353), (103, 525, 522, 111)])
me_cube_001.polygons.foreach_set('use_smooth', [True] * 496)
_uv = me_cube_001.uv_layers.new(name='UVMap')
_uv.uv.foreach_set('vector', [0.5488, 0.8095, 0.5826, 0.8111, 0.5767, 0.845, 0.5523, 0.8443, 0.6062, 0.2687, 0.5996, 0.2687, 0.5944, 0.2582, 0.5452, 0.2875, 0.547, 0.2557, 0.5772, 0.2856, 0.8613, 0.2711, 0.8738, 0.2565, 0.8738, 0.2893, 0.8637, 0.9267, 0.8588, 0.9168, 0.8695, 0.9132, 0.869, 0.9235, 0.8588, 0.9168, 0.8512, 0.8955, 0.8733, 0.8883, 0.8695, 0.9132, 0.5802, 0.3008, 0.5789, 0.2803, 0.5996, 0.2687, 0.6008, 0.3006, 0.2504, 0.4297, 0.2519, 0.4335, 0.2494, 0.4335, 0.7843, 0.8635, 0.7778, 0.8581, 0.7782, 0.8436, 0.7843, 0.8268, 0.09144, 0.7817, 0.08738, 0.802, 0.07095, 0.8035, 0.07312, 0.7914, 0.04534, 0.77, 0.0459, 0.8058, 0.04394, 0.8061, 0.001519, 0.805, 0.01698, 0.7708, 0.5523, 0.8443, 0.522, 0.8449, 0.5207, 0.81, 0.5488, 0.8095, 0.545, 0.3039, 0.538, 0.3039, 0.539, 0.2876, 0.5452, 0.2875, 0.7298, 0.7112, 0.7301, 0.7248, 0.7195, 0.7234, 0.718, 0.71, 0.6564, 0.5732, 0.6605, 0.5745, 0.6592, 0.5797, 0.6557, 0.5779, 0.5742, 0.8611, 0.5721, 0.87, 0.5533, 0.8715, 0.5531, 0.8606, 0.6416, 0.2605, 0.6416, 0.2749, 0.6302, 0.276, 0.6265, 0.2651, 0.02292, 0.2797, 0.09712, 0.2797, 0.09508, 0.324, 0.02656, 0.3289, 0.1097, 0.9238, 0.1041, 0.9169, 0.1029, 0.9046, 0.1079, 0.9056, 0.5767, 0.845, 0.5742, 0.8611, 0.5531, 0.8606, 0.5523, 0.8443, 0.754, 0.5368, 0.7501, 0.5524, 0.7474, 0.5524, 0.7448, 0.5354, 0.5523, 0.8443, 0.5531, 0.8606, 0.523, 0.8612, 0.522, 0.8449, 0.5531, 0.8606, 0.5533, 0.8715, 0.5235, 0.8722, 0.523, 0.8612, 0.545, 0.3039, 0.5452, 0.2875, 0.5772, 0.2856, 0.5772, 0.3031, 0.6139, 0.8125, 0.5826, 0.8111, 0.5906, 0.7902, 0.6336, 0.7907, 0.5826, 0.8111, 0.5488, 0.8095, 0.5656, 0.7901, 0.5906, 0.7902, 0.1939, 0.7229, 0.2211, 0.7165, 0.2235, 0.7387, 0.1848, 0.7549, 0.9429, 0.5568, 0.9548, 0.523, 0.9592, 0.574, 0.1732, 0.8455, 0.1461, 0.8235, 0.1461, 0.8087, 0.2019, 0.832, 0.2077, 0.8755, 0.1848, 0.7549, 0.2235, 0.7387, 0.2254, 0.7727, 0.2119, 0.7806, 0.9429, 0.5568, 0.9592, 0.574, 0.956, 0.5869, 0.9367, 0.5817, 0.2178, 0.5213, 0.2075, 0.5255, 0.22, 0.5033, 0.2263, 0.5063, 0.1234, 0.7941, 0.1619, 0.7675, 0.1941, 0.8112, 0.1988, 0.8237, 0.2019, 0.832, 0.1461, 0.8087, 0.1619, 0.7675, 0.1848, 0.7549, 0.2119, 0.7806, 0.1941, 0.8112, 0.2121, 0.8836, 0.2254, 0.8755, 0.2077, 0.8755, 0.2377, 0.4367, 0.2494, 0.4367, 0.246, 0.4235, 0.2382, 0.419, 0.2077, 0.8755, 0.2019, 0.832, 0.2247, 0.8347, 0.225, 0.85, 0.6482, 0.8886, 0.6336, 0.8869, 0.6336, 0.863, 0.6482, 0.8647, 0.2327, 0.6733, 0.2312, 0.6863, 0.2075, 0.6842, 0.209, 0.6676, 0.2312, 0.6863, 0.2337, 0.7139, 0.21, 0.7118, 0.2075, 0.6842, 0.7359, 0.5782, 0.736, 0.555, 0.7589, 0.5524, 0.7589, 0.5787, 0.04436, 0.8607, 0.06156, 0.8626, 0.05601, 0.8839, 0.04495, 0.8828, 0.1461, 0.8087, 0.1461, 0.8235, 0.1234, 0.7941, 0.006306, 0.8597, 0.04436, 0.8607, 0.04495, 0.8828, 0.006108, 0.8812, 0.08358, 0.8651, 0.1008, 0.8634, 0.08771, 0.8872, 0.07093, 0.8853, 0.5996, 0.2687, 0.6062, 0.2687, 0.6062, 0.3004, 0.6008, 0.3006, 0.09144, 0.7817, 0.07312, 0.7914, 0.07334, 0.7903, 0.1008, 0.7748, 0.5557, 0.8992, 0.5714, 0.8995, 0.5664, 0.9206, 0.5521, 0.9203, 0.5267, 0.8997, 0.5557, 0.8992, 0.5521, 0.9203, 0.5271, 0.9206, 0.6484, 0.8122, 0.6457, 0.8319, 0.6464, 0.845, 0.6341, 0.8489, 0.6361, 0.8147, 0.6449, 0.7901, 0.7705, 0.2535, 0.7722, 0.2387, 0.7846, 0.2317, 0.7828, 0.2464, 0.2178, 0.5213, 0.2296, 0.5648, 0.2192, 0.569, 0.2075, 0.5255, 0.2241, 0.6029, 0.2227, 0.6195, 0.2179, 0.6202, 0.2172, 0.6075, 0.2228, 0.6286, 0.2244, 0.6364, 0.2164, 0.6268, 0.6464, 0.845, 0.6484, 0.8613, 0.639, 0.863, 0.6341, 0.8489, 0.2313, 0.5679, 0.2255, 0.5864, 0.2163, 0.5817, 0.2189, 0.5614, 0.7735, 0.2715, 0.7705, 0.2535, 0.7828, 0.2464, 0.7859, 0.2645, 0.2318, 0.5181, 0.2318, 0.5341, 0.2193, 0.5275, 0.2192, 0.5111, 0.7785, 0.2928, 0.7735, 0.2715, 0.7859, 0.2645, 0.787, 0.2883, 0.2318, 0.5341, 0.2312, 0.5491, 0.2188, 0.5426, 0.2193, 0.5275, 0.7722, 0.2387, 0.7746, 0.2199, 0.787, 0.2129, 0.7846, 0.2317, 0.1461, 0.8235, 0.1732, 0.8455, 0.1646, 0.8527, 0.1375, 0.8308, 0.9278, 0.5074, 0.9592, 0.4943, 0.9548, 0.523, 0.08177, 0.7463, 0.1008, 0.7748, 0.05411, 0.7718, 0.06373, 0.7492, 0.0459, 0.8058, 0.05411, 0.7718, 0.1008, 0.7748, 0.07334, 0.7903, 0.9429, 0.5568, 0.922, 0.5197, 0.9278, 0.5074, 0.9548, 0.523, 0.2296, 0.5648, 0.2255, 0.5864, 0.2163, 0.5817, 0.2192, 0.569, 0.1234, 0.7941, 0.1461, 0.8235, 0.1375, 0.8308, 0.1146, 0.8159, 0.6585, 0.8283, 0.6484, 0.7933, 0.6585, 0.7901, 0.04534, 0.77, 0.04349, 0.7467, 0.06373, 0.7492, 0.05411, 0.7718, 0.1732, 0.8455, 0.2077, 0.8755, 0.2121, 0.8836, 0.1646, 0.8527, 0.6452, 0.6807, 0.6589, 0.6882, 0.6378, 0.6816, 0.6265, 0.6506, 0.6452, 0.6807, 0.6378, 0.6816, 0.6197, 0.6515, 0.656, 0.6205, 0.6303, 0.6236, 0.6035, 0.5898, 0.6589, 0.5881, 0.6288, 0.6344, 0.6265, 0.6506, 0.6197, 0.6515, 0.6071, 0.6293, 0.63, 0.03697, 0.5751, 0.03312, 0.5739, 0.01102, 0.5911, 0.01102, 0.6083, 0.01102, 0.6255, 0.01102, 0.6426, 0.01102, 0.6333, 0.2289, 0.6655, 0.2253, 0.6662, 0.2479, 0.6356, 0.2529, 0.3305, 0.0, 0.3845, 0.01363, 0.3874, 0.04786, 0.3203, 0.02713, 0.8935, 0.7416, 0.9222, 0.7397, 0.9222, 0.7628, 0.894, 0.7623, 0.3296, 0.3048, 0.3354, 0.3852, 0.283, 0.3852, 0.2864, 0.3116, 0.02733, 0.01902, 0.02508, 0.04955, 0.008319, 0.04988, 0.006506, 0.02233, 0.3203, 0.02713, 0.3874, 0.04786, 0.3761, 0.08738, 0.3061, 0.0678, 0.8568, 0.744, 0.8935, 0.7416, 0.894, 0.7623, 0.8596, 0.7646, 0.478, 0.1814, 0.4353, 0.18, 0.4403, 0.09705, 0.4856, 0.09713, 0.3061, 0.0678, 0.3761, 0.08738, 0.3717, 0.155, 0.358, 0.1746, 0.2817, 0.1514, 0.2817, 0.1514, 0.358, 0.1746, 0.3411, 0.2308, 0.2639, 0.2076, 0.4473, 0.04872, 0.48, 0.04878, 0.4795, 0.09253, 0.4484, 0.08799, 0.5284, 0.09958, 0.5213, 0.0983, 0.4936, 0.0432, 0.538, 0.03906, 0.372, 0.1793, 0.3717, 0.155, 0.3759, 0.1563, 0.3743, 0.1822, 0.515, 0.2324, 0.5297, 0.1879, 0.5324, 0.1879, 0.5205, 0.233, 0.3845, 0.01363, 0.391, 0.0158, 0.3874, 0.04786, 0.6303, 0.6236, 0.6288, 0.6344, 0.6071, 0.6293, 0.5972, 0.5939, 0.6035, 0.5898, 0.2337, 0.6646, 0.2327, 0.6733, 0.209, 0.6676, 0.2101, 0.6565, 0.02539, 0.05495, 0.02474, 0.08663, 0.007686, 0.08454, 0.00924, 0.05526, 0.9222, 0.8016, 0.9001, 0.7998, 0.9017, 0.7883, 0.9222, 0.7885, 0.8881, 0.7984, 0.8631, 0.7984, 0.8653, 0.7845, 0.8898, 0.7865, 0.6041, 0.2332, 0.6333, 0.2289, 0.6356, 0.2529, 0.6071, 0.2557, 0.4365, 0.9346, 0.4691, 0.9256, 0.4756, 0.9361, 0.435, 0.9436, 0.4057, 0.8782, 0.4065, 0.916, 0.3927, 0.9252, 0.391, 0.8769, 0.4554, 0.8502, 0.4207, 0.8506, 0.4121, 0.8361, 0.4591, 0.837, 0.4819, 0.8673, 0.4554, 0.8502, 0.4591, 0.837, 0.4947, 0.8629, 0.4065, 0.916, 0.4365, 0.9346, 0.435, 0.9436, 0.3927, 0.9252, 0.4691, 0.9256, 0.4814, 0.9002, 0.4947, 0.9036, 0.4756, 0.9361, 0.4207, 0.8506, 0.4057, 0.8782, 0.391, 0.8769, 0.4121, 0.8361, 0.4814, 0.9002, 0.4819, 0.8673, 0.4947, 0.8629, 0.4947, 0.9036, 0.1157, 0.9672, 0.1146, 0.9209, 0.1651, 0.92, 0.1662, 0.9662, 0.2179, 0.8845, 0.2164, 0.9226, 0.1662, 0.9216, 0.1678, 0.8836, 0.6677, 0.3057, 0.6662, 0.2597, 0.7165, 0.2593, 0.718, 0.3053, 0.2164, 0.9226, 0.2179, 0.9609, 0.1678, 0.9599, 0.1662, 0.9216, 0.1146, 0.9209, 0.1157, 0.8845, 0.1662, 0.8836, 0.1651, 0.92, 0.6662, 0.2597, 0.6677, 0.2133, 0.718, 0.2129, 0.7165, 0.2593, 0.718, 0.2586, 0.7207, 0.2129, 0.7705, 0.213, 0.7677, 0.2588, 0.7207, 0.3003, 0.718, 0.2586, 0.7677, 0.2588, 0.7705, 0.3005, 0.3093, 0.9233, 0.2619, 0.9233, 0.2727, 0.9054, 0.3044, 0.9063, 0.3448, 0.8983, 0.3093, 0.9233, 0.3044, 0.9063, 0.3285, 0.8913, 0.2411, 0.8343, 0.2835, 0.8168, 0.2861, 0.8298, 0.2588, 0.8461, 0.3246, 0.8251, 0.3443, 0.8577, 0.3276, 0.8617, 0.316, 0.8385, 0.2619, 0.9233, 0.2401, 0.8823, 0.2586, 0.8801, 0.2727, 0.9054, 0.3443, 0.8577, 0.3448, 0.8983, 0.3285, 0.8913, 0.3276, 0.8617, 0.2835, 0.8168, 0.3246, 0.8251, 0.316, 0.8385, 0.2861, 0.8298, 0.2401, 0.8823, 0.2411, 0.8343, 0.2588, 0.8461, 0.2586, 0.8801, 0.9476, 0.4943, 0.922, 0.4943, 0.9256, 0.3885, 0.943, 0.3885, 0.824, 0.2793, 0.7914, 0.2743, 0.8134, 0.1706, 0.8355, 0.1741, 0.8157, 0.8667, 0.7856, 0.8622, 0.8041, 0.7585, 0.8245, 0.7615, 0.8432, 0.8674, 0.8157, 0.8667, 0.8245, 0.7615, 0.8432, 0.762, 0.9788, 0.4918, 0.9476, 0.4943, 0.943, 0.3885, 0.9634, 0.3868, 0.7991, 0.3123, 0.825, 0.3104, 0.8319, 0.4125, 0.8143, 0.4138, 0.8523, 0.2816, 0.824, 0.2793, 0.8355, 0.1741, 0.8547, 0.1756, 0.825, 0.3104, 0.8529, 0.3065, 0.8508, 0.4099, 0.8319, 0.4125, 0.2639, 0.2076, 0.3411, 0.2308, 0.3293, 0.2674, 0.2527, 0.2433, 0.538, 0.03906, 0.4936, 0.0432, 0.4846, 0.0, 0.5337, 0.001178, 0.4936, 0.0432, 0.441, 0.03637, 0.4461, 0.0002653, 0.4846, 0.0, 0.8731, 0.1109, 0.8802, 0.1544, 0.8613, 0.1179, 0.7789, 0.574, 0.7709, 0.5742, 0.7713, 0.5196, 0.7789, 0.5181, 0.9278, 0.006471, 0.8693, 0.06004, 0.8631, 0.05628, 0.9238, 0.0, 0.8693, 0.06004, 0.8731, 0.1109, 0.8613, 0.1179, 0.8631, 0.05628, 0.5156, 0.6905, 0.5144, 0.7325, 0.4845, 0.7308, 0.4857, 0.6901, 0.1146, 0.7282, 0.01841, 0.7463, 0.01208, 0.7151, 0.1038, 0.6982, 0.5144, 0.7325, 0.5204, 0.7781, 0.4896, 0.7759, 0.4845, 0.7308, 0.2377, 0.419, 0.2377, 0.503, 0.2075, 0.5033, 0.2076, 0.4195, 0.5204, 0.6336, 0.5156, 0.6905, 0.4857, 0.6901, 0.4904, 0.6346, 0.8545, 0.3711, 0.872, 0.3346, 0.8793, 0.3407, 0.8625, 0.3815, 0.1972, 0.411, 0.1967, 0.419, 0.161, 0.4188, 0.1609, 0.41, 0.872, 0.3346, 0.922, 0.3065, 0.8793, 0.3407, 0.9188, 0.4882, 0.8574, 0.4321, 0.8616, 0.4266, 0.922, 0.4831, 0.8574, 0.4321, 0.8545, 0.3711, 0.8625, 0.3815, 0.8616, 0.4266, 0.6137, 0.5838, 0.5695, 0.5824, 0.5689, 0.5189, 0.6133, 0.5205, 0.1038, 0.6982, 0.01208, 0.7151, 0.0, 0.6578, 0.09827, 0.6311, 0.5695, 0.5824, 0.5216, 0.5865, 0.5207, 0.5191, 0.5689, 0.5189, 0.1268, 0.419, 0.2075, 0.4381, 0.2066, 0.5009, 0.1146, 0.4777, 0.6557, 0.5869, 0.6137, 0.5838, 0.6133, 0.5205, 0.6557, 0.5239, 0.5712, 0.4642, 0.5347, 0.4656, 0.5393, 0.4477, 0.572, 0.4459, 0.1082, 0.577, 0.02634, 0.5946, 0.03512, 0.5735, 0.1115, 0.559, 0.15, 0.5836, 0.2066, 0.5971, 0.207, 0.6194, 0.1549, 0.6069, 0.1121, 0.5373, 0.04088, 0.5508, 0.04665, 0.528, 0.1127, 0.5155, 0.1374, 0.5396, 0.2063, 0.5564, 0.2062, 0.5749, 0.1451, 0.5603, 0.6471, 0.4692, 0.6093, 0.4655, 0.608, 0.4471, 0.6442, 0.451, 0.2566, 0.4995, 0.318, 0.5025, 0.3183, 0.5182, 0.2621, 0.5199, 0.6093, 0.4655, 0.5712, 0.4642, 0.572, 0.4459, 0.608, 0.4471, 0.2771, 0.6103, 0.3186, 0.6087, 0.3194, 0.6316, 0.2794, 0.6332, 0.6346, 0.3611, 0.605, 0.3579, 0.6045, 0.3351, 0.6328, 0.3381, 0.6411, 0.429, 0.6071, 0.4254, 0.6061, 0.4037, 0.638, 0.4071, 0.5732, 0.4243, 0.5425, 0.4259, 0.5457, 0.4042, 0.5744, 0.4026, 0.2672, 0.5423, 0.3177, 0.5406, 0.3171, 0.563, 0.2723, 0.5647, 0.6071, 0.4254, 0.5732, 0.4243, 0.5744, 0.4026, 0.6061, 0.4037, 0.1497, 0.6753, 0.2075, 0.6888, 0.2068, 0.7165, 0.1487, 0.7029, 0.5764, 0.3341, 0.5509, 0.3355, 0.5517, 0.3079, 0.5767, 0.3065, 0.605, 0.3579, 0.5757, 0.357, 0.5764, 0.3341, 0.6045, 0.3351, 0.1139, 0.4696, 0.04634, 0.4825, 0.04619, 0.4598, 0.1145, 0.4467, 0.5757, 0.357, 0.5491, 0.3584, 0.5509, 0.3355, 0.5764, 0.3341, 0.1514, 0.6525, 0.2073, 0.6657, 0.2075, 0.6888, 0.1497, 0.6753, 0.7455, 0.7984, 0.7199, 0.7898, 0.7144, 0.7767, 0.7526, 0.7869, 0.6665, 0.8698, 0.7043, 0.89, 0.6951, 0.9066, 0.6589, 0.8759, 0.6328, 0.3381, 0.6045, 0.3351, 0.6043, 0.3074, 0.6321, 0.3104, 0.2794, 0.6332, 0.3194, 0.6316, 0.3188, 0.6591, 0.2804, 0.6606, 0.6045, 0.3351, 0.5764, 0.3341, 0.5767, 0.3065, 0.6043, 0.3074, 0.1145, 0.4467, 0.04619, 0.4598, 0.04439, 0.4324, 0.1146, 0.419, 0.8432, 0.8805, 0.8404, 0.9168, 0.7832, 0.9133, 0.7868, 0.8674, 1.928e-05, 0.9672, 0.0, 0.8996, 0.0546, 0.9001, 0.0546, 0.9688, 0.6894, 0.8024, 0.6665, 0.8698, 0.6589, 0.8759, 0.6775, 0.7969, 0.7199, 0.7898, 0.6894, 0.8024, 0.6775, 0.7969, 0.7144, 0.7767, 0.7642, 0.8849, 0.7648, 0.8258, 0.7778, 0.8221, 0.7778, 0.8888, 0.7648, 0.8258, 0.7455, 0.7984, 0.7526, 0.7869, 0.7778, 0.8221, 0.3791, 0.7312, 0.3785, 0.7584, 0.3651, 0.7562, 0.3655, 0.7346, 0.2443, 0.8168, 0.2401, 0.7354, 0.2604, 0.7388, 0.2682, 0.7963, 0.9308, 0.133, 0.9278, 0.09601, 0.984, 0.08566, 0.9866, 0.1606, 0.8404, 0.9168, 0.8403, 0.9572, 0.7828, 0.9588, 0.7829, 0.9407, 0.7832, 0.9133, 0.8553, 0.5797, 0.8545, 0.4986, 0.9128, 0.4882, 0.9128, 0.5867, 0.8403, 0.9572, 0.8432, 0.9859, 0.7861, 1.0, 0.7828, 0.9588, 0.6589, 0.6851, 0.6627, 0.6331, 0.6856, 0.6347, 0.6824, 0.6779, 0.337, 0.8002, 0.3589, 0.7555, 0.3651, 0.7562, 0.3648, 0.7692, 0.3418, 0.8168, 0.2443, 0.8168, 0.2682, 0.7963, 0.337, 0.8002, 0.3781, 0.7764, 0.3418, 0.8168, 0.337, 0.8002, 0.3648, 0.7692, 0.2841, 0.6606, 0.3477, 0.6849, 0.3407, 0.7034, 0.2838, 0.6812, 0.3477, 0.6849, 0.3791, 0.7312, 0.3655, 0.7346, 0.3407, 0.7034, 0.3188, 0.6591, 0.3194, 0.6316, 0.38, 0.633, 0.3794, 0.6606, 0.984, 0.08566, 0.9278, 0.09601, 0.9306, 0.01213, 0.9866, 0.0, 0.6951, 0.9066, 0.7043, 0.89, 0.7642, 0.8849, 0.7778, 0.8888, 0.3178, 0.5859, 0.3171, 0.563, 0.3859, 0.5647, 0.3839, 0.5874, 0.3651, 0.7562, 0.3785, 0.7584, 0.3781, 0.7764, 0.3648, 0.7692, 0.3651, 0.7562, 0.3589, 0.7555, 0.3407, 0.7034, 0.3655, 0.7346, 0.3177, 0.5406, 0.3183, 0.5182, 0.391, 0.5199, 0.3885, 0.5423, 0.6627, 0.6331, 0.6622, 0.5878, 0.6851, 0.5971, 0.6856, 0.6347, 0.2604, 0.7388, 0.2401, 0.7354, 0.2841, 0.6606, 0.2838, 0.6812, 0.3174, 0.4711, 0.3171, 0.4553, 0.3903, 0.4409, 0.3905, 0.4606, 0.6902, 0.1602, 0.6906, 0.1085, 0.7396, 0.107, 0.7388, 0.1595, 0.6856, 0.6347, 0.6851, 0.5971, 0.7332, 0.5988, 0.7336, 0.6364, 0.6689, 0.2129, 0.6662, 0.1616, 0.6902, 0.1602, 0.6933, 0.2016, 0.8613, 0.1832, 0.9226, 0.184, 0.9233, 0.2084, 0.8671, 0.2078, 0.6662, 0.1616, 0.6665, 0.09935, 0.6906, 0.1085, 0.6902, 0.1602, 0.9304, 0.163, 0.9996, 0.1606, 0.9878, 0.1839, 0.9319, 0.1858, 0.4318, 0.7419, 0.4797, 0.7433, 0.4845, 0.8345, 0.4241, 0.8361, 0.7409, 0.1888, 0.7388, 0.1595, 0.7894, 0.1602, 0.7909, 0.2019, 0.8671, 0.2078, 0.9233, 0.2084, 0.9233, 0.2565, 0.8769, 0.2558, 0.6933, 0.2016, 0.6902, 0.1602, 0.7388, 0.1595, 0.7409, 0.1888, 0.6824, 0.6779, 0.6856, 0.6347, 0.7336, 0.6364, 0.7304, 0.6796, 0.9319, 0.1858, 0.9878, 0.1839, 0.9881, 0.2312, 0.9333, 0.2342, 0.4668, 0.6336, 0.4845, 0.6742, 0.391, 0.6982, 0.3933, 0.6443, 0.391, 0.6982, 0.4845, 0.6742, 0.4797, 0.7433, 0.4318, 0.7419, 0.9333, 0.2342, 0.9881, 0.2312, 0.9996, 0.2826, 0.9278, 0.2863, 0.7336, 0.6364, 0.7332, 0.5988, 0.785, 0.5869, 0.7856, 0.636, 0.7388, 0.1595, 0.7396, 0.107, 0.7906, 0.09147, 0.7894, 0.1602, 0.9681, 0.6186, 1.0, 0.5869, 1.0, 0.6843, 0.9725, 0.7143, 0.7437, 0.764, 0.7615, 0.7216, 0.7856, 0.7225, 0.7828, 0.7767, 0.7002, 0.5701, 0.6986, 0.5218, 0.7359, 0.5181, 0.7359, 0.579, 0.7336, 0.6364, 0.7856, 0.636, 0.7856, 0.7225, 0.7615, 0.7216, 0.391, 0.6982, 0.4318, 0.7419, 0.4241, 0.8361, 0.3961, 0.7893, 0.7906, 0.09147, 0.7396, 0.107, 0.7546, 0.01327, 0.7909, 0.0, 0.9222, 0.6151, 0.9681, 0.6186, 0.9725, 0.7143, 0.9248, 0.7106, 0.8792, 0.9951, 0.8554, 0.9872, 0.8574, 0.9622, 0.8771, 0.9662, 0.006108, 0.8812, 0.04495, 0.8828, 0.0461, 0.8983, 0.02795, 0.8976, 0.8733, 0.8883, 0.8792, 0.8878, 0.8771, 0.9129, 0.8695, 0.9132, 0.8554, 0.9872, 0.8432, 0.9758, 0.8491, 0.9568, 0.8574, 0.9622, 0.8438, 0.9109, 0.8512, 0.8955, 0.8588, 0.9168, 0.8473, 0.9222, 0.04495, 0.8828, 0.05601, 0.8839, 0.05274, 0.8989, 0.0461, 0.8983, 0.8574, 0.9622, 0.8491, 0.9568, 0.8575, 0.9452, 0.861, 0.9522, 0.8473, 0.9222, 0.8588, 0.9168, 0.8637, 0.9267, 0.8576, 0.9331, 0.8448, 0.9378, 0.8458, 0.9313, 0.857, 0.9353, 0.856, 0.9388, 0.8771, 0.9662, 0.8574, 0.9622, 0.861, 0.9522, 0.8765, 0.9566, 0.8491, 0.9568, 0.8448, 0.9378, 0.856, 0.9388, 0.8575, 0.9452, 0.8695, 0.9132, 0.8771, 0.9129, 0.8765, 0.9224, 0.869, 0.9235, 0.856, 0.9388, 0.857, 0.9353, 0.8576, 0.9331, 0.8637, 0.9267, 0.869, 0.9235, 0.8765, 0.9224, 0.8765, 0.9566, 0.861, 0.9522, 0.8575, 0.9452, 0.612, 0.2557, 0.625, 0.2563, 0.625, 0.283, 0.6078, 0.2779, 0.6552, 0.3017, 0.6552, 0.2888, 0.6599, 0.2878, 0.6599, 0.3007, 0.6078, 0.2779, 0.625, 0.283, 0.6179, 0.3051, 0.6157, 0.3043, 0.7831, 0.8127, 0.7831, 0.8268, 0.7778, 0.8265, 0.7778, 0.8016, 0.7822, 0.7775, 0.7831, 0.8019, 0.7778, 0.8016, 0.7779, 0.7767, 0.2339, 0.7939, 0.2337, 0.7647, 0.2389, 0.7647, 0.2392, 0.7938, 0.2337, 0.7647, 0.2339, 0.7385, 0.2392, 0.7385, 0.2389, 0.7647, 0.5533, 0.8715, 0.5721, 0.87, 0.5714, 0.8995, 0.5557, 0.8992, 0.04477, 0.8385, 0.06532, 0.838, 0.06156, 0.8626, 0.04436, 0.8607, 0.5235, 0.8722, 0.5533, 0.8715, 0.5557, 0.8992, 0.5267, 0.8997, 0.001391, 0.8302, 0.03916, 0.8379, 0.04477, 0.8385, 0.04436, 0.8607, 0.006306, 0.8597, 0.7618, 0.5335, 0.7628, 0.5521, 0.7561, 0.5479, 0.754, 0.537, 0.03265, 0.8217, 0.03916, 0.8379, 0.001391, 0.8302, 0.0, 0.8212, 0.04394, 0.8061, 0.03265, 0.8217, 0.0, 0.8212, 0.001519, 0.805, 0.648, 0.2965, 0.6458, 0.2965, 0.646, 0.2878, 0.6489, 0.289, 0.754, 0.5206, 0.754, 0.5368, 0.7448, 0.5354, 0.7477, 0.5181, 0.0459, 0.8058, 0.04519, 0.8222, 0.03668, 0.8227, 0.04126, 0.8056, 0.6489, 0.3051, 0.6438, 0.303, 0.6458, 0.2965, 0.648, 0.2965, 0.7709, 0.5356, 0.7706, 0.5521, 0.7628, 0.5521, 0.7618, 0.5335, 0.2522, 0.419, 0.2522, 0.4297, 0.2494, 0.4281, 0.2514, 0.419, 0.7381, 0.5478, 0.7359, 0.5298, 0.739, 0.5297, 0.7407, 0.5477, 0.7448, 0.5354, 0.7474, 0.5524, 0.7407, 0.5477, 0.739, 0.5297, 0.6557, 0.5779, 0.6592, 0.5797, 0.6605, 0.5869, 0.6576, 0.5863, 0.7694, 0.5181, 0.7618, 0.5335, 0.754, 0.537, 0.7619, 0.5209, 0.7477, 0.5181, 0.7448, 0.5354, 0.739, 0.5297, 0.7406, 0.5204, 0.8143, 0.4138, 0.8319, 0.4125, 0.8321, 0.4169, 0.8152, 0.4181, 0.8547, 0.1756, 0.8355, 0.1741, 0.836, 0.1695, 0.8545, 0.171, 0.8319, 0.4125, 0.8508, 0.4099, 0.8503, 0.4143, 0.8321, 0.4169, 0.943, 0.3885, 0.9256, 0.3885, 0.9261, 0.3839, 0.9427, 0.3839, 0.8355, 0.1741, 0.8134, 0.1706, 0.8149, 0.166, 0.836, 0.1695, 0.8245, 0.7615, 0.8041, 0.7585, 0.8052, 0.754, 0.8249, 0.7569, 0.8432, 0.762, 0.8245, 0.7615, 0.8249, 0.7569, 0.8429, 0.7573, 0.9634, 0.3868, 0.943, 0.3885, 0.9427, 0.3839, 0.9614, 0.3823, 0.9427, 0.3839, 0.9261, 0.3839, 0.9303, 0.3285, 0.9407, 0.3286, 0.836, 0.1695, 0.8149, 0.166, 0.8292, 0.1124, 0.8433, 0.1148, 0.8249, 0.7569, 0.8052, 0.754, 0.8156, 0.6997, 0.8291, 0.7012, 0.8429, 0.7573, 0.8249, 0.7569, 0.8291, 0.7012, 0.841, 0.7019, 0.9614, 0.3823, 0.9427, 0.3839, 0.9407, 0.3286, 0.9529, 0.3275, 0.8152, 0.4181, 0.8321, 0.4169, 0.8367, 0.4695, 0.8253, 0.4703, 0.8545, 0.171, 0.836, 0.1695, 0.8433, 0.1148, 0.8536, 0.1156, 0.8321, 0.4169, 0.8503, 0.4143, 0.8465, 0.468, 0.8367, 0.4695, 0.8253, 0.4703, 0.8367, 0.4695, 0.8365, 0.4965, 0.8124, 0.5044, 0.8166, 0.4932, 0.8536, 0.1156, 0.8433, 0.1148, 0.8456, 0.08746, 0.8613, 0.08935, 0.8367, 0.4695, 0.8465, 0.468, 0.8489, 0.4943, 0.8365, 0.4965, 0.9407, 0.3286, 0.9303, 0.3285, 0.9306, 0.307, 0.9387, 0.3074, 0.8433, 0.1148, 0.8292, 0.1124, 0.821, 0.08922, 0.816, 0.07501, 0.8456, 0.08746, 0.8291, 0.7012, 0.8156, 0.6997, 0.8168, 0.6739, 0.8322, 0.6749, 0.841, 0.7019, 0.8291, 0.7012, 0.8322, 0.6749, 0.8395, 0.6751, 0.6489, 0.2878, 0.6552, 0.2882, 0.6552, 0.3004, 0.6495, 0.2973, 0.495, 0.82, 0.4845, 0.8089, 0.4896, 0.7781, 0.495, 0.7788, 0.8124, 0.5044, 0.8365, 0.4965, 0.8375, 0.5452, 0.8122, 0.5469, 0.8613, 0.08935, 0.8456, 0.08746, 0.8482, 0.03772, 0.8613, 0.03916, 0.8365, 0.4965, 0.8489, 0.4943, 0.8479, 0.5431, 0.8375, 0.5452, 0.7997, 0.517, 0.8124, 0.5044, 0.8122, 0.5469, 0.8079, 0.5468, 0.8456, 0.08746, 0.816, 0.07501, 0.8204, 0.03385, 0.8482, 0.03772, 0.8322, 0.6749, 0.8168, 0.6739, 0.8273, 0.625, 0.8367, 0.6267, 0.8489, 0.4943, 0.8545, 0.4935, 0.8545, 0.5419, 0.8479, 0.5431, 0.9529, 0.3275, 0.9407, 0.3286, 0.9387, 0.3074, 0.9501, 0.3065, 0.6527, 0.2845, 0.6438, 0.2878, 0.6484, 0.2596, 0.6517, 0.2557, 0.6637, 0.2878, 0.6527, 0.2845, 0.6517, 0.2557, 0.6574, 0.2585, 0.786, 0.5059, 0.791, 0.5065, 0.7867, 0.5149, 0.782, 0.5189, 0.816, 0.07501, 0.821, 0.08922, 0.7963, 0.07511, 0.7909, 0.06435, 0.8166, 0.4932, 0.8124, 0.5044, 0.7867, 0.5149, 0.791, 0.5065, 0.8096, 0.06268, 0.816, 0.07501, 0.7909, 0.06435, 0.7911, 0.06069, 0.6569, 0.8578, 0.6484, 0.847, 0.6538, 0.8283, 0.6569, 0.8323, 0.8482, 0.03772, 0.8204, 0.03385, 0.835, 0.0, 0.8447, 0.0008405, 0.8367, 0.6267, 0.8273, 0.625, 0.8349, 0.5874, 0.84, 0.5869, 0.8122, 0.5469, 0.8375, 0.5452, 0.8332, 0.5829, 0.8253, 0.5834, 0.8613, 0.03916, 0.8482, 0.03772, 0.8447, 0.0008405, 0.8543, 0.001252, 0.8375, 0.5452, 0.8479, 0.5431, 0.8414, 0.5815, 0.8332, 0.5829, 0.8079, 0.5468, 0.8122, 0.5469, 0.8253, 0.5834, 0.8186, 0.5792, 0.7589, 0.5665, 0.7602, 0.5571, 0.7609, 0.5524, 0.7665, 0.5543, 0.7689, 0.5635, 0.7689, 0.5737, 0.7671, 0.5791, 0.7642, 0.5728, 0.9599, 0.8865, 0.9696, 0.9096, 0.9762, 0.9502, 0.9303, 0.886, 0.3717, 0.155, 0.372, 0.1793, 0.358, 0.1746, 0.4874, 0.2681, 0.515, 0.2324, 0.5205, 0.233, 0.502, 0.2694, 0.9596, 0.8121, 0.9484, 0.8493, 0.9445, 0.8481, 0.9547, 0.8085, 0.6557, 0.4424, 0.6858, 0.418, 0.6984, 0.444, 0.6586, 0.4528, 0.3666, 0.2381, 0.372, 0.1793, 0.3743, 0.1822, 0.3697, 0.2409, 0.3697, 0.2409, 0.3818, 0.2433, 0.3872, 0.3576, 0.391, 0.4382, 0.3853, 0.4381, 0.538, 0.08767, 0.5729, 0.08051, 0.5891, 0.1208, 0.5631, 0.1335, 0.8492, 0.5875, 0.891, 0.5869, 0.8908, 0.638, 0.8432, 0.641, 0.4841, 0.04267, 0.5149, 0.0981, 0.4856, 0.09713, 0.6171, 0.06344, 0.6444, 0.03655, 0.6625, 0.1123, 0.6219, 0.1091, 0.5923, 0.06967, 0.6171, 0.06344, 0.6219, 0.1091, 0.5891, 0.1208, 0.5729, 0.08051, 0.5923, 0.06967, 0.5891, 0.1208, 0.6444, 0.03655, 0.6626, 0.002416, 0.6662, 0.0, 0.6625, 0.1123, 0.4856, 0.09713, 0.5189, 0.1225, 0.5297, 0.1879, 0.478, 0.1814, 0.5189, 0.1225, 0.4856, 0.09713, 0.5149, 0.0981, 0.538, 0.1883, 0.5324, 0.1879, 0.524, 0.1203, 0.53, 0.1205, 0.1079, 0.7899, 0.1008, 0.7889, 0.106, 0.7463, 0.1116, 0.7477, 0.3697, 0.2409, 0.3743, 0.1822, 0.3782, 0.1841, 0.3818, 0.2433, 0.1079, 0.7899, 0.1097, 0.8229, 0.1027, 0.8217, 0.1008, 0.7889, 0.5988, 0.6126, 0.6052, 0.692, 0.5358, 0.738, 0.5207, 0.5869, 0.1097, 0.8229, 0.1116, 0.8578, 0.1063, 0.8556, 0.1027, 0.8217, 0.7072, 0.4168, 0.713, 0.3486, 0.7815, 0.3071, 0.782, 0.4569, 0.6052, 0.692, 0.6166, 0.7231, 0.565, 0.7795, 0.5358, 0.738, 0.53, 0.1205, 0.524, 0.1203, 0.5147, 0.09556, 0.5212, 0.09576, 0.3717, 0.155, 0.3761, 0.08738, 0.3791, 0.08778, 0.3759, 0.1563, 0.9484, 0.8493, 0.9599, 0.8865, 0.9303, 0.886, 0.9445, 0.8481, 0.6858, 0.418, 0.7069, 0.3853, 0.7072, 0.4168, 0.6984, 0.444, 0.5297, 0.1879, 0.5189, 0.1225, 0.524, 0.1203, 0.5324, 0.1879, 0.6378, 0.6816, 0.6589, 0.6882, 0.6563, 0.7292, 0.6166, 0.7231, 0.4504, 0.303, 0.4715, 0.2846, 0.4853, 0.3065, 0.4196, 0.3046, 0.6197, 0.6515, 0.6378, 0.6816, 0.6166, 0.7231, 0.6052, 0.692, 0.9762, 0.7674, 0.9596, 0.8121, 0.9547, 0.8085, 0.9737, 0.7646, 0.4715, 0.2846, 0.4874, 0.2681, 0.502, 0.2694, 0.4853, 0.3065, 0.2378, 0.5033, 0.2378, 0.6524, 0.2318, 0.6502, 0.2345, 0.5039, 0.511, 0.8672, 0.5129, 0.7781, 0.5204, 0.779, 0.5197, 0.8695, 0.5146, 0.9042, 0.511, 0.8672, 0.5197, 0.8695, 0.5204, 0.9061, 0.6586, 0.4528, 0.6984, 0.444, 0.7566, 0.5004, 0.6695, 0.5181, 0.6166, 0.7231, 0.6563, 0.7292, 0.6521, 0.7901, 0.565, 0.7795, 0.6984, 0.444, 0.7072, 0.4168, 0.782, 0.4569, 0.7566, 0.5004, 0.713, 0.3486, 0.7078, 0.3433, 0.782, 0.3065, 0.7815, 0.3071, 0.6599, 0.2904, 0.6655, 0.2878, 0.6655, 0.2992, 0.6601, 0.2975, 0.3856, 0.7583, 0.3843, 0.7026, 0.3888, 0.701, 0.3923, 0.4958, 0.391, 0.4935, 0.4304, 0.3065, 0.4166, 0.4033, 0.4068, 0.4406, 0.2337, 0.7139, 0.2337, 0.8283, 0.2272, 0.827, 0.511, 0.89, 0.511, 0.8428, 0.5027, 0.8449, 0.504, 0.8926, 0.2527, 0.1018, 0.2149, 0.1014, 0.2178, 0.05118, 0.2527, 0.05151, 0.2149, 0.1014, 0.1798, 0.101, 0.1829, 0.05084, 0.2178, 0.05118, 0.4888, 0.4028, 0.5207, 0.4092, 0.5207, 0.3261, 0.4856, 0.3194, 0.511, 0.8428, 0.511, 0.7781, 0.5011, 0.7844, 0.5022, 0.8246, 0.5027, 0.8449, 0.3791, 0.8172, 0.3448, 0.8168, 0.3454, 0.8668, 0.3791, 0.8661, 0.2105, 0.1796, 0.175, 0.1791, 0.1798, 0.101, 0.2149, 0.1014, 0.2527, 0.1801, 0.2105, 0.1796, 0.2149, 0.1014, 0.2527, 0.1018, 0.4713, 0.4014, 0.4706, 0.3165, 0.5011, 0.7844, 0.0, 0.0, 0.4311, 0.1715, 0.3962, 0.1729, 0.4099, 0.1098, 0.4351, 0.106, 0.2527, 0.2453, 0.2067, 0.2449, 0.2105, 0.1796, 0.2527, 0.1801, 0.2067, 0.2449, 0.171, 0.2442, 0.175, 0.1791, 0.2105, 0.1796, 0.3791, 0.8661, 0.3454, 0.8668, 0.3464, 0.9446, 0.367, 0.9463, 0.202, 0.3279, 0.166, 0.3271, 0.171, 0.2442, 0.2067, 0.2449, 0.2527, 0.3285, 0.202, 0.3279, 0.2067, 0.2449, 0.2527, 0.2453, 0.4375, 0.5471, 0.4761, 0.5503, 0.4721, 0.4864, 0.4377, 0.4865, 0.4976, 0.5443, 0.5171, 0.5485, 0.5171, 0.4998, 0.4957, 0.4953, 0.0, 0.0, 0.0, 0.0, 0.0, 0.0, 0.4713, 0.4014, 0.4888, 0.4028, 0.4856, 0.3194, 0.4706, 0.3165, 0.4762, 0.55, 0.4945, 0.5515, 0.492, 0.4866, 0.4722, 0.4867, 0.4798, 0.5593, 0.4883, 0.6213, 0.5061, 0.6246, 0.4943, 0.5606, 0.2254, 0.8755, 0.2077, 0.8755, 0.225, 0.85, 0.04519, 0.8222, 0.06771, 0.8228, 0.06532, 0.838, 0.04477, 0.8385, 0.8053, 0.2808, 0.8284, 0.2825, 0.829, 0.2853, 0.8062, 0.2853, 0.4721, 0.4864, 0.4921, 0.4863, 0.4888, 0.4028, 0.4713, 0.4014, 0.2527, 0.4116, 0.1972, 0.411, 0.202, 0.3279, 0.2527, 0.3285, 0.1972, 0.411, 0.1609, 0.41, 0.166, 0.3271, 0.202, 0.3279, 0.3888, 0.701, 0.3843, 0.7026, 0.3833, 0.6627, 0.391, 0.6606, 0.4921, 0.4863, 0.5207, 0.4923, 0.5207, 0.4092, 0.4888, 0.4028, 0.6905, 0.7196, 0.7195, 0.7234, 0.719, 0.7327, 0.6922, 0.7331, 0.7322, 0.7038, 0.7355, 0.7084, 0.7268, 0.7084, 0.7256, 0.7037, 0.0459, 0.8058, 0.07095, 0.8035, 0.0701, 0.8082, 0.06532, 0.838, 0.06771, 0.8228, 0.08348, 0.8232, 0.08096, 0.8376, 0.09508, 0.324, 0.09712, 0.2797, 0.1453, 0.2797, 0.1431, 0.3206, 0.05601, 0.8839, 0.06156, 0.8626, 0.08358, 0.8651, 0.07093, 0.8853, 0.06156, 0.8626, 0.06532, 0.838, 0.08096, 0.8376, 0.08358, 0.8651, 0.857, 0.9353, 0.8458, 0.9313, 0.8473, 0.9222, 0.8576, 0.9331, 0.05274, 0.8989, 0.05601, 0.8839, 0.07093, 0.8853, 0.06213, 0.8996, 0.07334, 0.7903, 0.07312, 0.7914, 0.0459, 0.8058, 0.0701, 0.8082, 0.07095, 0.8035, 0.08738, 0.802, 0.08583, 0.8098, 0.07312, 0.7914, 0.07095, 0.8035, 0.0459, 0.8058, 0.6922, 0.7331, 0.719, 0.7327, 0.7093, 0.7406, 0.6893, 0.76, 0.718, 0.71, 0.7195, 0.7234, 0.6905, 0.7196, 0.689, 0.707, 0.719, 0.7327, 0.7195, 0.7234, 0.7301, 0.7248, 0.7303, 0.7325, 0.7256, 0.7037, 0.7268, 0.7084, 0.7052, 0.7084, 0.7044, 0.7034, 0.2179, 0.6202, 0.2227, 0.6195, 0.2229, 0.6256, 0.2181, 0.6242, 0.7185, 0.7385, 0.719, 0.7327, 0.7303, 0.7325, 0.7304, 0.7358, 0.5891, 0.1208, 0.6219, 0.1091, 0.6242, 0.133, 0.5921, 0.1433, 0.5921, 0.1433, 0.6242, 0.133, 0.6264, 0.157, 0.5951, 0.1658, 0.5951, 0.1658, 0.6264, 0.157, 0.6287, 0.181, 0.5981, 0.1882, 0.5981, 0.1882, 0.6287, 0.181, 0.631, 0.205, 0.6011, 0.2107, 0.6011, 0.2107, 0.631, 0.205, 0.6333, 0.2289, 0.6041, 0.2332, 0.8799, 0.858, 0.8522, 0.8679, 0.8544, 0.854, 0.8815, 0.8461, 0.8815, 0.8461, 0.8544, 0.854, 0.8565, 0.8401, 0.8832, 0.8342, 0.8832, 0.8342, 0.8565, 0.8401, 0.8587, 0.8262, 0.8848, 0.8222, 0.8848, 0.8222, 0.8587, 0.8262, 0.8609, 0.8123, 0.8865, 0.8103, 0.8865, 0.8103, 0.8609, 0.8123, 0.8631, 0.7984, 0.8881, 0.7984, 0.9223, 0.867, 0.8921, 0.8574, 0.8937, 0.8459, 0.9223, 0.8539, 0.9223, 0.8539, 0.8937, 0.8459, 0.8953, 0.8344, 0.9223, 0.8409, 0.9223, 0.8409, 0.8953, 0.8344, 0.8969, 0.8229, 0.9223, 0.8278, 0.9223, 0.8278, 0.8969, 0.8229, 0.8985, 0.8114, 0.9222, 0.8147, 0.9222, 0.8147, 0.8985, 0.8114, 0.9001, 0.7998, 0.9222, 0.8016, 0.1061, 0.05337, 0.11, 0.09707, 0.09294, 0.09498, 0.08997, 0.05368, 0.08997, 0.05368, 0.09294, 0.09498, 0.07589, 0.0929, 0.07383, 0.054, 0.07383, 0.054, 0.07589, 0.0929, 0.05884, 0.09081, 0.05768, 0.05431, 0.05768, 0.05431, 0.05884, 0.09081, 0.04179, 0.08872, 0.04153, 0.05463, 0.04153, 0.05463, 0.04179, 0.08872, 0.02474, 0.08663, 0.02539, 0.05495, 0.8432, 0.641, 0.8908, 0.638, 0.8913, 0.6587, 0.8459, 0.6616, 0.8459, 0.6616, 0.8913, 0.6587, 0.8919, 0.6794, 0.8487, 0.6822, 0.8487, 0.6822, 0.8919, 0.6794, 0.8924, 0.7002, 0.8514, 0.7028, 0.8514, 0.7028, 0.8924, 0.7002, 0.8929, 0.7209, 0.8541, 0.7234, 0.8541, 0.7234, 0.8929, 0.7209, 0.8935, 0.7416, 0.8568, 0.744, 0.1314, 0.002469, 0.1089, 0.04791, 0.09211, 0.04824, 0.1106, 0.005779, 0.1106, 0.005779, 0.09211, 0.04824, 0.07535, 0.04857, 0.08979, 0.00909, 0.08979, 0.00909, 0.07535, 0.04857, 0.05859, 0.0489, 0.06897, 0.0124, 0.06897, 0.0124, 0.05859, 0.0489, 0.04183, 0.04922, 0.04815, 0.01571, 0.04815, 0.01571, 0.04183, 0.04922, 0.02508, 0.04955, 0.02733, 0.01902, 0.8908, 0.638, 0.9222, 0.6242, 0.9222, 0.6473, 0.8913, 0.6587, 0.8913, 0.6587, 0.9222, 0.6473, 0.9222, 0.6704, 0.8919, 0.6794, 0.8919, 0.6794, 0.9222, 0.6704, 0.9222, 0.6935, 0.8924, 0.7002, 0.8924, 0.7002, 0.9222, 0.6935, 0.9222, 0.7166, 0.8929, 0.7209, 0.8929, 0.7209, 0.9222, 0.7166, 0.9222, 0.7397, 0.8935, 0.7416, 0.6219, 0.1091, 0.6625, 0.1123, 0.6631, 0.1349, 0.6242, 0.133, 0.6242, 0.133, 0.6631, 0.1349, 0.6637, 0.1575, 0.6264, 0.157, 0.6264, 0.157, 0.6637, 0.1575, 0.6643, 0.1801, 0.6287, 0.181, 0.6287, 0.181, 0.6643, 0.1801, 0.6649, 0.2027, 0.631, 0.205, 0.631, 0.205, 0.6649, 0.2027, 0.6655, 0.2253, 0.6333, 0.2289, 0.3171, 0.563, 0.3177, 0.5406, 0.3885, 0.5423, 0.3859, 0.5647, 0.608, 0.4471, 0.572, 0.4459, 0.5732, 0.4243, 0.6071, 0.4254, 0.2621, 0.5199, 0.3183, 0.5182, 0.3177, 0.5406, 0.2672, 0.5423, 0.572, 0.4459, 0.5393, 0.4477, 0.5425, 0.4259, 0.5732, 0.4243, 0.6442, 0.451, 0.608, 0.4471, 0.6071, 0.4254, 0.6411, 0.429, 0.1115, 0.559, 0.03512, 0.5735, 0.04088, 0.5508, 0.1121, 0.5373, 0.1451, 0.5603, 0.2062, 0.5749, 0.2066, 0.5971, 0.15, 0.5836, 0.3194, 0.6316, 0.3186, 0.6087, 0.3819, 0.6102, 0.38, 0.633, 0.3186, 0.6087, 0.3178, 0.5859, 0.3839, 0.5874, 0.3819, 0.6102, 0.1549, 0.6069, 0.207, 0.6194, 0.2071, 0.6426, 0.1532, 0.6297, 0.1532, 0.6297, 0.2071, 0.6426, 0.2073, 0.6657, 0.1514, 0.6525, 0.5744, 0.4026, 0.5457, 0.4042, 0.5474, 0.3813, 0.5751, 0.3798, 0.5751, 0.3798, 0.5474, 0.3813, 0.5491, 0.3584, 0.5757, 0.357, 0.1127, 0.5155, 0.04665, 0.528, 0.04649, 0.5053, 0.1133, 0.4926, 0.1133, 0.4926, 0.04649, 0.5053, 0.04634, 0.4825, 0.1139, 0.4696, 0.6061, 0.4037, 0.5744, 0.4026, 0.5751, 0.3798, 0.6056, 0.3808, 0.6056, 0.3808, 0.5751, 0.3798, 0.5757, 0.357, 0.605, 0.3579, 0.638, 0.4071, 0.6061, 0.4037, 0.6056, 0.3808, 0.6363, 0.3841, 0.6363, 0.3841, 0.6056, 0.3808, 0.605, 0.3579, 0.6346, 0.3611, 0.2723, 0.5647, 0.3171, 0.563, 0.3178, 0.5859, 0.2747, 0.5875, 0.2747, 0.5875, 0.3178, 0.5859, 0.3186, 0.6087, 0.2771, 0.6103, 0.3183, 0.5182, 0.318, 0.5025, 0.3908, 0.5001, 0.391, 0.5199, 0.318, 0.5025, 0.3177, 0.4868, 0.3906, 0.4804, 0.3908, 0.5001, 0.3177, 0.4868, 0.3174, 0.4711, 0.3905, 0.4606, 0.3906, 0.4804, 0.6133, 0.5205, 0.5689, 0.5189, 0.5697, 0.5006, 0.6119, 0.5021, 0.6119, 0.5021, 0.5697, 0.5006, 0.5704, 0.4824, 0.6106, 0.4838, 0.6106, 0.4838, 0.5704, 0.4824, 0.5712, 0.4642, 0.6093, 0.4655, 0.2401, 0.4382, 0.3171, 0.4553, 0.3174, 0.4711, 0.2456, 0.4586, 0.2456, 0.4586, 0.3174, 0.4711, 0.3177, 0.4868, 0.2511, 0.479, 0.2511, 0.479, 0.3177, 0.4868, 0.318, 0.5025, 0.2566, 0.4995, 0.6557, 0.5239, 0.6133, 0.5205, 0.6119, 0.5021, 0.6529, 0.5056, 0.6529, 0.5056, 0.6119, 0.5021, 0.6106, 0.4838, 0.65, 0.4874, 0.65, 0.4874, 0.6106, 0.4838, 0.6093, 0.4655, 0.6471, 0.4692, 0.1146, 0.4777, 0.2066, 0.5009, 0.2065, 0.5194, 0.1222, 0.4983, 0.1222, 0.4983, 0.2065, 0.5194, 0.2064, 0.5379, 0.1298, 0.519, 0.1298, 0.519, 0.2064, 0.5379, 0.2063, 0.5564, 0.1374, 0.5396, 0.09827, 0.6311, 0.0, 0.6578, 0.008779, 0.6367, 0.1016, 0.6131, 0.1016, 0.6131, 0.008779, 0.6367, 0.01756, 0.6157, 0.1049, 0.5951, 0.1049, 0.5951, 0.01756, 0.6157, 0.02634, 0.5946, 0.1082, 0.577, 0.5689, 0.5189, 0.5207, 0.5191, 0.5254, 0.5013, 0.5697, 0.5006, 0.5697, 0.5006, 0.5254, 0.5013, 0.53, 0.4834, 0.5704, 0.4824, 0.5704, 0.4824, 0.53, 0.4834, 0.5347, 0.4656, 0.5712, 0.4642, 0.2272, 0.827, 0.2337, 0.8283, 0.2337, 0.9056, 0.2279, 0.906, 0.0, 0.0, 0.0, 0.0, 0.0, 0.0, 0.0, 0.0, 0.6323, 0.2822, 0.6416, 0.2818, 0.6416, 0.293, 0.6332, 0.2848, 0.6302, 0.276, 0.6416, 0.2749, 0.6416, 0.2818, 0.6323, 0.2822, 0.0, 0.0, 0.0, 0.0, 0.0, 0.0, 0.0, 0.0, 0.0, 0.0, 0.0, 0.0, 0.0, 0.0, 0.0, 0.0, 0.0, 0.0, 0.0, 0.0, 0.0, 0.0, 0.524, 0.1203, 0.5189, 0.1225, 0.5149, 0.0981, 0.0, 0.0, 0.0, 0.0, 0.0, 0.0, 0.0, 0.0])
me_cube_001.use_remesh_preserve_volume = False
me_cube_001.use_remesh_preserve_attributes = False
me_cube_001.use_mirror_vertex_groups = False
me_cube_001.update()
me_cone = bpy.data.meshes.new('Cone')
me_cone.from_pydata([(0.9582, -0.1983, -0.3122), (0.9026, -0.3858, -0.3152), (0.8097, -0.5587, -0.248), (0.6791, -0.7105, -0.1228), (0.5095, -0.8358, 0.09655), (0.3274, -0.9286, 0.2647), (0.1458, -0.9851, 0.3134), (-0.03598, -1.003, 0.2804), (-0.2159, -0.9829, 0.2255), (-0.3931, -0.9248, 0.1854), (-0.5665, -0.8317, 0.1675), (-0.7294, -0.7071, 0.188), (-0.8675, -0.5556, 0.2164), (-0.9707, -0.3828, 0.2348), (-1.033, -0.1952, 0.2226), (0.2839, -0.4222, 0.4519), (-0.1958, -0.473, 0.4921), (-0.5282, -0.1044, 0.522), (0.5547, -0.1982, 0.2743), (0.09983, -0.4949, 0.4979), (-0.3737, -0.3649, 0.5041), (0.3622, -0.3607, 0.4014), (-0.4961, -0.1998, 0.52), (0.6118, -0.1037, 0.2176), (0.1948, -0.4674, 0.4836), (-0.2896, -0.4274, 0.4963), (-0.5377, 0.0, 0.5172), (0.4801, -0.2816, 0.3422), (-0.4436, -0.2879, 0.5124), (-0.1307, -0.4908, 0.4938), (0.001935, -0.5074, 0.5008), (-0.09756, -0.5, 0.4962), (0.338, 0.01076, 0.04477), (0.3306, -0.06316, 0.07541), (0.3108, -0.1347, 0.1138), (0.2781, -0.201, 0.1594), (0.2341, -0.2597, 0.2041), (0.1811, -0.3083, 0.2398), (0.1207, -0.3451, 0.2634), (0.05521, -0.3686, 0.2739), (-0.0136, -0.378, 0.2725), (-0.08375, -0.3729, 0.263), (-0.1532, -0.3535, 0.2504), (-0.2198, -0.3207, 0.2403), (-0.2801, -0.2756, 0.2375), (-0.3316, -0.2201, 0.245), (-0.3714, -0.1561, 0.2571), (-0.3966, -0.08609, 0.2679), (0.2885, -0.6123, 0.2137), (0.3883, -0.536, 0.09336), (0.1707, -0.0455, -0.1936), (0.1638, -0.09033, -0.1829), (0.1405, -0.1628, -0.1756), (0.1071, -0.2268, -0.165), (0.06433, -0.2799, -0.1513), (0.01353, -0.3199, -0.1351), (-0.04364, -0.3455, -0.1168), (-0.1053, -0.3555, -0.09699), (-0.1691, -0.3497, -0.07644), (-0.2328, -0.3282, -0.05593), (-0.2936, -0.292, -0.0363), (-0.3479, -0.2422, -0.01877), (-0.393, -0.1809, -0.004147), (-0.427, -0.1103, 0.006929), (-0.448, -0.05937, 0.01375), (-0.4605, -0.5386, 0.2593), (-0.3622, -0.6135, 0.2497), (0.1803, -0.669, 0.305), (-0.544, -0.4472, 0.2757), (0.0711, -0.7038, 0.3324), (-0.6068, -0.3428, 0.2882), (0.555, -0.2248, -0.03663), (-0.0391, -0.7156, 0.3154), (-0.6449, -0.2294, 0.2849), (0.5217, -0.3386, -0.02795), (-0.1487, -0.7039, 0.2851), (0.466, -0.4437, 0.01818), (-0.2568, -0.6693, 0.2614), (0.9758, 0.0, -0.3177), (0.9582, 0.1983, -0.3122), (0.9026, 0.3858, -0.3152), (0.8097, 0.5587, -0.248), (0.6791, 0.7105, -0.1228), (0.5095, 0.8358, 0.09655), (0.3274, 0.9286, 0.2647), (0.1458, 0.9851, 0.3134), (-0.03598, 1.003, 0.2804), (-0.2159, 0.9829, 0.2255), (-0.3931, 0.9248, 0.1854), (-0.5665, 0.8317, 0.1675), (-0.7294, 0.7071, 0.188), (-0.8675, 0.5556, 0.2164), (-0.9707, 0.3828, 0.2348), (-1.033, 0.1952, 0.2226), (-1.053, 0.0, 0.1954), (0.6178, 0.0003038, 0.2114), (0.2839, 0.4222, 0.4519), (-0.1958, 0.473, 0.4921), (-0.5282, 0.1044, 0.522), (0.5343, 0.199, 0.2713), (0.09983, 0.4949, 0.4979), (-0.3737, 0.3649, 0.5041), (0.3622, 0.3607, 0.4014), (-0.4961, 0.1998, 0.52), (0.5955, 0.1047, 0.2152), (0.1948, 0.4674, 0.4836), (-0.2896, 0.4274, 0.4963), (0.4569, 0.2854, 0.3403), (-0.4436, 0.2879, 0.5124), (-0.1307, 0.4908, 0.4938), (0.001935, 0.5074, 0.5008), (-0.09756, 0.5, 0.4962), (0.338, -0.01076, 0.04477), (0.3306, 0.06316, 0.07541), (0.3108, 0.1347, 0.1138), (0.2781, 0.201, 0.1594), (0.2341, 0.2597, 0.2041), (0.1811, 0.3083, 0.2398), (0.1207, 0.3451, 0.2634), (0.05521, 0.3686, 0.2739), (-0.0136, 0.378, 0.2725), (-0.08375, 0.3729, 0.263), (-0.1532, 0.3535, 0.2504), (-0.2198, 0.3207, 0.2403), (-0.2801, 0.2756, 0.2375), (-0.3316, 0.2201, 0.245), (-0.3714, 0.1561, 0.2571), (-0.3966, 0.08609, 0.2679), (-0.4082, 0.0, 0.2788), (0.2885, 0.6123, 0.2137), (0.3883, 0.536, 0.09336), (0.1803, 0.0, -0.1879), (0.1707, 0.0455, -0.1936), (0.1638, 0.09033, -0.1829), (0.1405, 0.1628, -0.1756), (0.1071, 0.2268, -0.165), (0.06433, 0.2799, -0.1513), (0.01353, 0.3199, -0.1351), (-0.04364, 0.3455, -0.1168), (-0.1053, 0.3555, -0.09699), (-0.1691, 0.3497, -0.07644), (-0.2328, 0.3282, -0.05593), (-0.2936, 0.292, -0.0363), (-0.3479, 0.2422, -0.01877), (-0.393, 0.1809, -0.004147), (-0.427, 0.1103, 0.006929), (-0.448, 0.05937, 0.01375), (-0.4584, 0.0, 0.01741), (-0.4605, 0.5386, 0.2593), (-0.3622, 0.6135, 0.2497), (0.1803, 0.669, 0.305), (-0.544, 0.4472, 0.2757), (0.5643, 0.0, -0.03641), (0.0711, 0.7038, 0.3324), (-0.6068, 0.3428, 0.2882), (0.555, 0.2248, -0.03663), (-0.0391, 0.7156, 0.3154), (-0.6449, 0.2294, 0.2849), (0.5217, 0.3386, -0.02795), (-0.1487, 0.7039, 0.2851), (-0.6584, 0.0, 0.2741), (0.466, 0.4437, 0.01818), (-0.2568, 0.6693, 0.2614), (-0.1567, -0.7415, 0.3609), (-0.01702, -0.7554, 0.3906), (0.1228, -0.74, 0.4056), (0.2611, -0.698, 0.3741), (0.3967, -0.629, 0.2742), (0.5207, -0.5356, 0.1393), (0.6449, -0.4202, 0.04711), (0.7287, -0.292, -0.02047), (0.785, -0.151, -0.04729), (0.7968, 0.0001519, -0.05318), (-0.1567, 0.7415, 0.3609), (-0.01702, 0.7554, 0.3906), (0.1228, 0.74, 0.4056), (0.2611, 0.698, 0.3741), (0.3967, 0.629, 0.2742), (0.5207, 0.5356, 0.1393), (0.6333, 0.4221, 0.04613), (0.7184, 0.2924, -0.02195), (0.7768, 0.1515, -0.04846), (0.1462, -0.1875, 0.7265), (0.1916, -0.0005003, 0.7343), (0.08488, -0.2856, 0.717), (0.1789, -0.1324, 0.7316), (0.1907, -0.0417, 0.7339), (0.03242, -0.3174, 0.7092), (0.1237, -0.2402, 0.7229), (-0.02515, -0.3358, 0.6762), (0.1868, -0.08496, 0.733), (0.1606, 0.1283, 0.7307), (0.02627, 0.2895, 0.7125), (0.1129, 0.2235, 0.7245), (-0.02956, 0.3048, 0.7045), (0.1728, 0.08211, 0.7322), (0.1365, 0.1768, 0.7276), (0.07521, 0.2626, 0.7193), (0.1815, 0.04042, 0.7332), (-0.02869, -0.33, 0.7003), (-0.2992, 0.1787, 0.6647), (-0.3768, 2.657e-05, 0.6523), (-0.272, -0.2417, 0.6657), (-0.09227, -0.3243, 0.6911), (-0.3402, 0.1282, 0.6584), (-0.1438, 0.2769, 0.6878), (-0.3695, 0.06886, 0.6538), (-0.3205, -0.1933, 0.6591), (-0.3576, -0.1355, 0.6541), (-0.1545, -0.3055, 0.6823), (-0.08763, 0.2956, 0.6961), (-0.3773, -0.07044, 0.6517), (-0.1987, 0.2526, 0.6797), (-0.2513, 0.2202, 0.6719), (-0.2153, -0.2789, 0.6737)], [], [(172, 95, 23, 171), (171, 23, 18, 170), (170, 18, 27, 169), (169, 27, 21, 168), (168, 21, 15, 167), (167, 15, 24, 166), (166, 24, 19, 165), (165, 19, 30, 164), (164, 30, 31, 163), (8, 29, 16, 9), (9, 16, 25, 10), (10, 25, 20, 11), (11, 20, 28, 12), (12, 28, 22, 13), (13, 22, 17, 14), (14, 17, 26, 94), (23, 95, 183, 186), (19, 24, 184, 187), (28, 20, 202, 207), (24, 15, 188, 184), (20, 25, 214, 202), (15, 21, 182, 188), (25, 16, 209, 214), (21, 27, 185, 182), (16, 29, 31, 203, 209), (26, 17, 211, 201), (27, 18, 190, 185), (17, 22, 208, 211), (18, 23, 186, 190), (22, 28, 207, 208), (31, 29, 8, 163), (30, 19, 187, 189), (31, 30, 189, 199, 203), (49, 48, 37, 36), (66, 65, 44, 43), (48, 67, 38, 37), (65, 68, 45, 44), (67, 69, 39, 38), (68, 70, 46, 45), (152, 71, 33, 32), (69, 72, 40, 39), (70, 73, 47, 46), (71, 74, 34, 33), (72, 75, 41, 40), (73, 160, 128, 47), (74, 76, 35, 34), (75, 77, 42, 41), (76, 49, 36, 35), (77, 66, 43, 42), (38, 39, 56, 55), (39, 40, 57, 56), (40, 41, 58, 57), (41, 42, 59, 58), (42, 43, 60, 59), (43, 44, 61, 60), (44, 45, 62, 61), (45, 46, 63, 62), (32, 33, 50, 131), (46, 47, 64, 63), (33, 34, 51, 50), (47, 128, 147, 64), (34, 35, 52, 51), (35, 36, 53, 52), (36, 37, 54, 53), (37, 38, 55, 54), (147, 131, 50, 51, 52, 53, 54, 55, 56, 57, 58, 59, 60, 61, 62, 63, 64), (9, 10, 66, 77), (2, 3, 49, 76), (8, 9, 77, 75), (1, 2, 76, 74), (14, 94, 160, 73), (7, 8, 75, 72), (0, 1, 74, 71), (13, 14, 73, 70), (6, 7, 72, 69), (78, 0, 71, 152), (12, 13, 70, 68), (5, 6, 69, 67), (11, 12, 68, 65), (4, 5, 67, 48), (10, 11, 65, 66), (3, 4, 48, 49), (172, 181, 104, 95), (181, 180, 99, 104), (180, 179, 107, 99), (179, 178, 102, 107), (178, 177, 96, 102), (177, 176, 105, 96), (176, 175, 100, 105), (175, 174, 110, 100), (174, 173, 111, 110), (87, 88, 97, 109), (88, 89, 106, 97), (89, 90, 101, 106), (90, 91, 108, 101), (91, 92, 103, 108), (92, 93, 98, 103), (93, 94, 26, 98), (104, 198, 183, 95), (100, 192, 197, 105), (108, 200, 213, 101), (105, 197, 193, 96), (101, 213, 212, 106), (96, 193, 196, 102), (106, 212, 205, 97), (102, 196, 191, 107), (97, 205, 210, 111, 109), (26, 201, 206, 98), (107, 191, 195, 99), (98, 206, 204, 103), (99, 195, 198, 104), (103, 204, 200, 108), (111, 173, 87, 109), (110, 194, 192, 100), (111, 210, 194, 110), (130, 116, 117, 129), (149, 123, 124, 148), (129, 117, 118, 150), (148, 124, 125, 151), (150, 118, 119, 153), (151, 125, 126, 154), (152, 112, 113, 155), (153, 119, 120, 156), (154, 126, 127, 157), (155, 113, 114, 158), (156, 120, 121, 159), (157, 127, 128, 160), (158, 114, 115, 161), (159, 121, 122, 162), (161, 115, 116, 130), (162, 122, 123, 149), (118, 137, 138, 119), (119, 138, 139, 120), (120, 139, 140, 121), (121, 140, 141, 122), (122, 141, 142, 123), (123, 142, 143, 124), (124, 143, 144, 125), (125, 144, 145, 126), (112, 131, 132, 113), (126, 145, 146, 127), (113, 132, 133, 114), (127, 146, 147, 128), (114, 133, 134, 115), (115, 134, 135, 116), (116, 135, 136, 117), (117, 136, 137, 118), (147, 146, 145, 144, 143, 142, 141, 140, 139, 138, 137, 136, 135, 134, 133, 132, 131), (88, 162, 149, 89), (81, 161, 130, 82), (87, 159, 162, 88), (80, 158, 161, 81), (93, 157, 160, 94), (86, 156, 159, 87), (79, 155, 158, 80), (92, 154, 157, 93), (85, 153, 156, 86), (78, 152, 155, 79), (91, 151, 154, 92), (84, 150, 153, 85), (90, 148, 151, 91), (83, 129, 150, 84), (89, 149, 148, 90), (82, 130, 129, 83), (86, 87, 173, 174), (85, 86, 174, 175), (84, 85, 175, 176), (83, 84, 176, 177), (82, 83, 177, 178), (81, 82, 178, 179), (80, 81, 179, 180), (79, 80, 180, 181), (78, 79, 181, 172), (7, 164, 163, 8), (6, 165, 164, 7), (5, 166, 165, 6), (4, 167, 166, 5), (3, 168, 167, 4), (2, 169, 168, 3), (1, 170, 169, 2), (0, 171, 170, 1), (78, 172, 171, 0), (189, 187, 199), (188, 182, 185, 190, 186, 183, 198, 195, 191, 196, 193, 197, 192, 194, 210, 205, 212, 213, 200, 204, 206, 201, 211, 208, 207, 202, 214, 209, 203, 199, 187, 184)])
me_cone.polygons.foreach_set('use_smooth', [True] * 184)
_uv = me_cone.uv_layers.new(name='UVMap')
_uv.uv.foreach_set('vector', [0.6918, 0.3125, 0.7741, 0.2751, 0.7899, 0.2984, 0.7145, 0.3464, 0.7145, 0.3464, 0.7899, 0.2984, 0.8229, 0.3112, 0.7474, 0.3728, 0.7474, 0.3728, 0.8229, 0.3112, 0.8596, 0.319, 0.7914, 0.3904, 0.7914, 0.3904, 0.8596, 0.319, 0.901, 0.3233, 0.8452, 0.3997, 0.8452, 0.3997, 0.901, 0.3233, 0.932, 0.3272, 0.9047, 0.4001, 0.9047, 0.4001, 0.932, 0.3272, 0.9588, 0.3283, 0.956, 0.3971, 0.6112, 0.9302, 0.6109, 0.869, 0.6369, 0.8728, 0.6483, 0.9364, 0.6483, 0.9364, 0.6369, 0.8728, 0.664, 0.8726, 0.6885, 0.9352, 0.6885, 0.9352, 0.664, 0.8726, 0.6914, 0.867, 0.7288, 0.9264, 0.7661, 0.9857, 0.7003, 0.8634, 0.7176, 0.8565, 0.8157, 0.9639, 0.8157, 0.9639, 0.7176, 0.8565, 0.7411, 0.8413, 0.861, 0.9334, 0.861, 0.9334, 0.7411, 0.8413, 0.761, 0.8221, 0.8989, 0.8954, 0.8989, 0.8954, 0.761, 0.8221, 0.7764, 0.7997, 0.9283, 0.8514, 0.9283, 0.8514, 0.7764, 0.7997, 0.7866, 0.7751, 0.948, 0.8031, 0.948, 0.8031, 0.7866, 0.7751, 0.7913, 0.7492, 0.9584, 0.7521, 0.9584, 0.7521, 0.7913, 0.7492, 0.7901, 0.7218, 0.9584, 0.7006, 0.7899, 0.2984, 0.7741, 0.2751, 0.9489, 0.1962, 0.9544, 0.2058, 0.3066, 0.596, 0.3101, 0.6207, 0.2431, 0.5888, 0.2458, 0.5754, 0.7764, 0.7997, 0.761, 0.8221, 0.7146, 0.7952, 0.7265, 0.7808, 0.9588, 0.3283, 0.932, 0.3272, 0.9889, 0.2482, 1.0, 0.2564, 0.761, 0.8221, 0.7411, 0.8413, 0.6999, 0.8069, 0.7146, 0.7952, 0.932, 0.3272, 0.901, 0.3233, 0.9791, 0.2372, 0.9889, 0.2482, 0.7411, 0.8413, 0.7176, 0.8565, 0.6836, 0.8161, 0.6999, 0.8069, 0.901, 0.3233, 0.8596, 0.319, 0.9676, 0.2263, 0.9791, 0.2372, 0.3101, 0.5185, 0.3093, 0.5357, 0.3083, 0.5445, 0.2518, 0.543, 0.2547, 0.5266, 0.7901, 0.7218, 0.7913, 0.7492, 0.7377, 0.7469, 0.7346, 0.7287, 0.8596, 0.319, 0.8229, 0.3112, 0.9604, 0.2157, 0.9676, 0.2263, 0.7913, 0.7492, 0.7866, 0.7751, 0.7347, 0.7645, 0.7377, 0.7469, 0.8229, 0.3112, 0.7899, 0.2984, 0.9544, 0.2058, 0.9604, 0.2157, 0.7866, 0.7751, 0.7764, 0.7997, 0.7265, 0.7808, 0.7347, 0.7645, 0.6914, 0.867, 0.7003, 0.8634, 0.7661, 0.9857, 0.7288, 0.9264, 0.3064, 0.5706, 0.3066, 0.596, 0.2458, 0.5754, 0.2557, 0.5607, 0.3083, 0.5445, 0.3064, 0.5706, 0.2557, 0.5607, 0.2487, 0.5596, 0.2518, 0.543, 0.24, 0.4333, 0.2061, 0.4269, 0.2556, 0.3555, 0.2758, 0.3579, 0.08833, 0.2951, 0.08755, 0.2629, 0.1794, 0.2562, 0.1801, 0.2759, 0.2061, 0.4269, 0.1747, 0.4154, 0.2366, 0.3496, 0.2556, 0.3555, 0.08755, 0.2629, 0.09325, 0.2311, 0.1827, 0.2367, 0.1794, 0.2562, 0.1747, 0.4154, 0.1473, 0.3992, 0.2195, 0.3402, 0.2366, 0.3496, 0.09325, 0.2311, 0.1056, 0.2013, 0.1901, 0.2183, 0.1827, 0.2367, 0.3915, 0.3796, 0.3391, 0.4145, 0.3362, 0.3437, 0.3539, 0.3327, 0.1473, 0.3992, 0.1245, 0.3784, 0.2049, 0.3277, 0.2195, 0.3402, 0.1056, 0.2013, 0.1243, 0.1749, 0.2014, 0.2018, 0.1901, 0.2183, 0.3391, 0.4145, 0.3074, 0.4265, 0.3169, 0.3519, 0.3362, 0.3437, 0.1245, 0.3784, 0.107, 0.3538, 0.1933, 0.3125, 0.2049, 0.3277, 0.1243, 0.1749, 0.1735, 0.1344, 0.2189, 0.1854, 0.2014, 0.2018, 0.3074, 0.4265, 0.2741, 0.433, 0.2965, 0.3567, 0.3169, 0.3519, 0.107, 0.3538, 0.09495, 0.3258, 0.1849, 0.295, 0.1933, 0.3125, 0.2741, 0.433, 0.24, 0.4333, 0.2758, 0.3579, 0.2965, 0.3567, 0.09495, 0.3258, 0.08833, 0.2951, 0.1801, 0.2759, 0.1849, 0.295, 0.1233, 0.6503, 0.1261, 0.6334, 0.2427, 0.6397, 0.2428, 0.6552, 0.1261, 0.6334, 0.1325, 0.6164, 0.2427, 0.6229, 0.2427, 0.6397, 0.1325, 0.6164, 0.1414, 0.5997, 0.2426, 0.6053, 0.2427, 0.6229, 0.1414, 0.5997, 0.151, 0.5832, 0.2427, 0.5876, 0.2426, 0.6053, 0.151, 0.5832, 0.1598, 0.5671, 0.2427, 0.5705, 0.2427, 0.5876, 0.1598, 0.5671, 0.166, 0.5518, 0.2428, 0.5551, 0.2427, 0.5705, 0.166, 0.5518, 0.1686, 0.5379, 0.2429, 0.5421, 0.2428, 0.5551, 0.1686, 0.5379, 0.169, 0.5264, 0.243, 0.532, 0.2429, 0.5421, 0.3539, 0.3327, 0.3362, 0.3437, 0.3082, 0.3049, 0.3203, 0.2995, 0.169, 0.5264, 0.1684, 0.5185, 0.2431, 0.5258, 0.243, 0.532, 0.3362, 0.3437, 0.3169, 0.3519, 0.297, 0.311, 0.3082, 0.3049, 0.3483, 0.5185, 0.346, 0.5411, 0.3101, 0.5405, 0.3127, 0.5249, 0.3169, 0.3519, 0.2965, 0.3567, 0.2764, 0.3182, 0.297, 0.311, 0.1385, 0.6964, 0.1299, 0.6825, 0.243, 0.68, 0.2431, 0.6885, 0.1299, 0.6825, 0.1246, 0.6669, 0.2429, 0.6687, 0.243, 0.68, 0.1246, 0.6669, 0.1233, 0.6503, 0.2428, 0.6552, 0.2429, 0.6687, 0.2069, 0.1719, 0.3203, 0.2995, 0.3082, 0.3049, 0.297, 0.311, 0.2764, 0.3182, 0.2561, 0.322, 0.2365, 0.3222, 0.2184, 0.3186, 0.2025, 0.3114, 0.1893, 0.3007, 0.1793, 0.287, 0.1728, 0.2708, 0.1702, 0.2527, 0.1718, 0.2337, 0.1776, 0.2147, 0.1876, 0.1963, 0.1953, 0.1838, 0.01173, 0.339, 0.001136, 0.2882, 0.08833, 0.2951, 0.09495, 0.3258, 0.3075, 0.5185, 0.2509, 0.5184, 0.24, 0.4333, 0.2741, 0.433, 0.03115, 0.3851, 0.01173, 0.339, 0.09495, 0.3258, 0.107, 0.3538, 0.3626, 0.5083, 0.3075, 0.5185, 0.2741, 0.433, 0.3074, 0.4265, 0.06104, 0.08955, 0.1011, 0.05298, 0.1735, 0.1344, 0.1243, 0.1749, 0.05973, 0.4258, 0.03115, 0.3851, 0.107, 0.3538, 0.1245, 0.3784, 0.415, 0.4889, 0.3626, 0.5083, 0.3074, 0.4265, 0.3391, 0.4145, 0.03006, 0.1331, 0.06104, 0.08955, 0.1243, 0.1749, 0.1056, 0.2013, 0.09715, 0.4603, 0.05973, 0.4258, 0.1245, 0.3784, 0.1473, 0.3992, 0.4629, 0.4599, 0.415, 0.4889, 0.3391, 0.4145, 0.3915, 0.3796, 0.009521, 0.1822, 0.03006, 0.1331, 0.1056, 0.2013, 0.09325, 0.2311, 0.1423, 0.4874, 0.09715, 0.4603, 0.1473, 0.3992, 0.1747, 0.4154, 0.0, 0.2349, 0.009521, 0.1822, 0.09325, 0.2311, 0.08755, 0.2629, 0.1944, 0.5071, 0.1423, 0.4874, 0.1747, 0.4154, 0.2061, 0.4269, 0.001136, 0.2882, 0.0, 0.2349, 0.08755, 0.2629, 0.08833, 0.2951, 0.2509, 0.5184, 0.1944, 0.5071, 0.2061, 0.4269, 0.24, 0.4333, 0.6918, 0.3125, 0.6763, 0.2751, 0.765, 0.2487, 0.7741, 0.2751, 0.6763, 0.2751, 0.6729, 0.2354, 0.774, 0.217, 0.765, 0.2487, 0.6729, 0.2354, 0.6837, 0.1925, 0.7893, 0.1847, 0.774, 0.217, 0.6837, 0.1925, 0.7061, 0.149, 0.8074, 0.1545, 0.7893, 0.1847, 0.7061, 0.149, 0.7414, 0.1057, 0.8223, 0.1296, 0.8074, 0.1545, 0.7414, 0.1057, 0.7747, 0.07038, 0.8374, 0.1095, 0.8223, 0.1296, 0.7747, 0.07038, 0.7982, 0.04732, 0.8523, 0.09464, 0.8374, 0.1095, 0.588, 0.5528, 0.627, 0.5437, 0.6227, 0.6095, 0.5966, 0.6163, 0.627, 0.5437, 0.6684, 0.542, 0.6507, 0.6078, 0.6227, 0.6095, 0.6861, 0.4762, 0.7404, 0.4846, 0.6791, 0.6113, 0.6603, 0.609, 0.7404, 0.4846, 0.7933, 0.5023, 0.7063, 0.6197, 0.6791, 0.6113, 0.7933, 0.5023, 0.8413, 0.5289, 0.7313, 0.633, 0.7063, 0.6197, 0.8413, 0.5289, 0.883, 0.5634, 0.7529, 0.6505, 0.7313, 0.633, 0.883, 0.5634, 0.9169, 0.6047, 0.7703, 0.6715, 0.7529, 0.6505, 0.9169, 0.6047, 0.9425, 0.6509, 0.7828, 0.6951, 0.7703, 0.6715, 0.9425, 0.6509, 0.9584, 0.7006, 0.7901, 0.7218, 0.7828, 0.6951, 0.765, 0.2487, 0.945, 0.1859, 0.9489, 0.1962, 0.7741, 0.2751, 0.8523, 0.09464, 0.934, 0.1178, 0.9309, 0.1272, 0.8374, 0.1095, 0.7529, 0.6505, 0.705, 0.6852, 0.6896, 0.6763, 0.7313, 0.633, 0.8374, 0.1095, 0.9309, 0.1272, 0.9308, 0.1387, 0.8223, 0.1296, 0.7313, 0.633, 0.6896, 0.6763, 0.6732, 0.6698, 0.7063, 0.6197, 0.8223, 0.1296, 0.9308, 0.1387, 0.9336, 0.1511, 0.8074, 0.1545, 0.7063, 0.6197, 0.6732, 0.6698, 0.6565, 0.6656, 0.6791, 0.6113, 0.8074, 0.1545, 0.9336, 0.1511, 0.9366, 0.164, 0.7893, 0.1847, 0.6791, 0.6113, 0.6565, 0.6656, 0.6396, 0.6628, 0.6507, 0.6078, 0.6603, 0.609, 0.7901, 0.7218, 0.7346, 0.7287, 0.7297, 0.7111, 0.7828, 0.6951, 0.7893, 0.1847, 0.9366, 0.164, 0.9409, 0.1756, 0.774, 0.217, 0.7828, 0.6951, 0.7297, 0.7111, 0.7189, 0.6968, 0.7703, 0.6715, 0.774, 0.217, 0.9409, 0.1756, 0.945, 0.1859, 0.765, 0.2487, 0.7703, 0.6715, 0.7189, 0.6968, 0.705, 0.6852, 0.7529, 0.6505, 0.6507, 0.6078, 0.6684, 0.542, 0.6861, 0.4762, 0.6603, 0.609, 0.3483, 0.57, 0.3582, 0.5185, 0.3735, 0.5226, 0.3735, 0.5811, 0.6507, 0.6078, 0.6396, 0.6628, 0.6226, 0.6626, 0.6227, 0.6095, 0.4821, 0.2574, 0.393, 0.2728, 0.3948, 0.2544, 0.4826, 0.2261, 0.3654, 0.09383, 0.325, 0.1707, 0.3039, 0.1658, 0.3308, 0.08621, 0.4826, 0.2261, 0.3948, 0.2544, 0.3924, 0.2364, 0.4769, 0.1959, 0.3308, 0.08621, 0.3039, 0.1658, 0.2821, 0.1645, 0.2952, 0.08439, 0.4769, 0.1959, 0.3924, 0.2364, 0.386, 0.2193, 0.4652, 0.1683, 0.2952, 0.08439, 0.2821, 0.1645, 0.2606, 0.1671, 0.2604, 0.08889, 0.3915, 0.3796, 0.349, 0.3363, 0.3647, 0.323, 0.4406, 0.3408, 0.4652, 0.1683, 0.386, 0.2193, 0.3756, 0.2037, 0.4477, 0.1437, 0.2604, 0.08889, 0.2606, 0.1671, 0.2403, 0.1735, 0.2279, 0.09969, 0.4406, 0.3408, 0.3647, 0.323, 0.3777, 0.3077, 0.4604, 0.3155, 0.4477, 0.1437, 0.3756, 0.2037, 0.3617, 0.1902, 0.4249, 0.1229, 0.2279, 0.09969, 0.2403, 0.1735, 0.2189, 0.1854, 0.1735, 0.1344, 0.4604, 0.3155, 0.3777, 0.3077, 0.3873, 0.2908, 0.4745, 0.2875, 0.4249, 0.1229, 0.3617, 0.1902, 0.3446, 0.179, 0.3973, 0.1063, 0.4745, 0.2875, 0.3873, 0.2908, 0.393, 0.2728, 0.4821, 0.2574, 0.3973, 0.1063, 0.3446, 0.179, 0.325, 0.1707, 0.3654, 0.09383, 0.0, 0.5636, 0.1197, 0.5596, 0.119, 0.5748, 0.002227, 0.5804, 0.002227, 0.5804, 0.119, 0.5748, 0.1186, 0.5916, 0.008266, 0.5973, 0.008266, 0.5973, 0.1186, 0.5916, 0.1185, 0.6092, 0.01697, 0.6141, 0.01697, 0.6141, 0.1185, 0.6092, 0.1187, 0.627, 0.02678, 0.6307, 0.02678, 0.6307, 0.1187, 0.627, 0.1192, 0.6443, 0.03592, 0.6471, 0.03592, 0.6471, 0.1192, 0.6443, 0.12, 0.66, 0.04275, 0.6626, 0.04275, 0.6626, 0.12, 0.66, 0.121, 0.6734, 0.04622, 0.6769, 0.04622, 0.6769, 0.121, 0.6734, 0.1223, 0.6839, 0.04757, 0.6888, 0.349, 0.3363, 0.3203, 0.2995, 0.3288, 0.29, 0.3647, 0.323, 0.04757, 0.6888, 0.1223, 0.6839, 0.1233, 0.6905, 0.04817, 0.6971, 0.3647, 0.323, 0.3288, 0.29, 0.3378, 0.2814, 0.3777, 0.3077, 0.3483, 0.5636, 0.3127, 0.556, 0.3101, 0.5405, 0.346, 0.5411, 0.3777, 0.3077, 0.3378, 0.2814, 0.35, 0.2648, 0.3873, 0.2908, 0.01826, 0.5185, 0.1233, 0.5273, 0.1219, 0.5354, 0.00848, 0.532, 0.00848, 0.532, 0.1219, 0.5354, 0.1207, 0.5463, 0.002128, 0.5473, 0.002128, 0.5473, 0.1207, 0.5463, 0.1197, 0.5596, 0.0, 0.5636, 0.2069, 0.1719, 0.2221, 0.1643, 0.2374, 0.1601, 0.2593, 0.1553, 0.2812, 0.1543, 0.3021, 0.157, 0.321, 0.1631, 0.3372, 0.1723, 0.3499, 0.1841, 0.3585, 0.1981, 0.3629, 0.2137, 0.3629, 0.2304, 0.3585, 0.2477, 0.35, 0.2648, 0.3378, 0.2814, 0.3288, 0.29, 0.3203, 0.2995, 0.4294, 0.03568, 0.3973, 0.1063, 0.3654, 0.09383, 0.3768, 0.0154, 0.5598, 0.3353, 0.4745, 0.2875, 0.4821, 0.2574, 0.5718, 0.2854, 0.4751, 0.06275, 0.4249, 0.1229, 0.3973, 0.1063, 0.4294, 0.03568, 0.5368, 0.3817, 0.4604, 0.3155, 0.4745, 0.2875, 0.5598, 0.3353, 0.1492, 0.02552, 0.2279, 0.09969, 0.1735, 0.1344, 0.1011, 0.05298, 0.5129, 0.09673, 0.4477, 0.1437, 0.4249, 0.1229, 0.4751, 0.06275, 0.5046, 0.4238, 0.4406, 0.3408, 0.4604, 0.3155, 0.5368, 0.3817, 0.2029, 0.007548, 0.2604, 0.08889, 0.2279, 0.09969, 0.1492, 0.02552, 0.5421, 0.1372, 0.4652, 0.1683, 0.4477, 0.1437, 0.5129, 0.09673, 0.4629, 0.4599, 0.3915, 0.3796, 0.4406, 0.3408, 0.5046, 0.4238, 0.2605, 0.0, 0.2952, 0.08439, 0.2604, 0.08889, 0.2029, 0.007548, 0.5617, 0.1828, 0.4769, 0.1959, 0.4652, 0.1683, 0.5421, 0.1372, 0.3194, 0.002923, 0.3308, 0.08621, 0.2952, 0.08439, 0.2605, 0.0, 0.5718, 0.233, 0.4826, 0.2261, 0.4769, 0.1959, 0.5617, 0.1828, 0.3768, 0.0154, 0.3654, 0.09383, 0.3308, 0.08621, 0.3194, 0.002923, 0.5718, 0.2854, 0.4821, 0.2574, 0.4826, 0.2261, 0.5718, 0.233, 0.6313, 0.4778, 0.6861, 0.4762, 0.6684, 0.542, 0.627, 0.5437, 0.5794, 0.4894, 0.6313, 0.4778, 0.627, 0.5437, 0.588, 0.5528, 0.7119, 0.03126, 0.7442, 0.0, 0.7982, 0.04732, 0.7747, 0.07038, 0.6604, 0.08183, 0.7119, 0.03126, 0.7747, 0.07038, 0.7414, 0.1057, 0.6049, 0.1436, 0.6604, 0.08183, 0.7414, 0.1057, 0.7061, 0.149, 0.5781, 0.2003, 0.6049, 0.1436, 0.7061, 0.149, 0.6837, 0.1925, 0.5718, 0.2538, 0.5781, 0.2003, 0.6837, 0.1925, 0.6729, 0.2354, 0.5877, 0.3016, 0.5718, 0.2538, 0.6729, 0.2354, 0.6763, 0.2751, 0.6094, 0.3498, 0.5877, 0.3016, 0.6763, 0.2751, 0.6918, 0.3125, 0.713, 0.9979, 0.6885, 0.9352, 0.7288, 0.9264, 0.7661, 0.9857, 0.6596, 1.0, 0.6483, 0.9364, 0.6885, 0.9352, 0.713, 0.9979, 0.9531, 0.4659, 0.956, 0.3971, 0.9904, 0.3937, 1.0, 0.4611, 0.8775, 0.473, 0.9047, 0.4001, 0.956, 0.3971, 0.9531, 0.4659, 0.7894, 0.4762, 0.8452, 0.3997, 0.9047, 0.4001, 0.8775, 0.473, 0.7232, 0.4618, 0.7914, 0.3904, 0.8452, 0.3997, 0.7894, 0.4762, 0.672, 0.4343, 0.7474, 0.3728, 0.7914, 0.3904, 0.7232, 0.4618, 0.6392, 0.3944, 0.7145, 0.3464, 0.7474, 0.3728, 0.672, 0.4343, 0.6094, 0.3498, 0.6918, 0.3125, 0.7145, 0.3464, 0.6392, 0.3944, 0.2557, 0.5607, 0.2458, 0.5754, 0.2487, 0.5596, 0.6012, 0.8095, 0.5926, 0.7967, 0.5809, 0.7836, 0.5767, 0.7716, 0.5738, 0.7606, 0.5718, 0.7499, 0.573, 0.7389, 0.5738, 0.7278, 0.5754, 0.7154, 0.5803, 0.7019, 0.5851, 0.689, 0.5943, 0.6774, 0.6072, 0.6686, 0.6226, 0.6626, 0.6396, 0.6628, 0.6565, 0.6656, 0.6732, 0.6698, 0.6896, 0.6763, 0.705, 0.6852, 0.7189, 0.6968, 0.7297, 0.7111, 0.7346, 0.7287, 0.7377, 0.7469, 0.7347, 0.7645, 0.7265, 0.7808, 0.7146, 0.7952, 0.6999, 0.8069, 0.6836, 0.8161, 0.6665, 0.8233, 0.6486, 0.8271, 0.6305, 0.8261, 0.6142, 0.8198])
me_cone.materials.append(mat_material)
me_cone.use_remesh_preserve_volume = False
me_cone.use_remesh_preserve_attributes = False
me_cone.use_mirror_vertex_groups = False
me_cone.update()

# ---- objects
ob_point = bpy.data.objects.new('Point', light_point)
ob_cuerpo = bpy.data.objects.new('Cuerpo', me_cube_001)
ob_camera = bpy.data.objects.new('Camera', cam_camera)
ob_point_001 = bpy.data.objects.new('Point.001', light_point_001)
ob_point_002 = bpy.data.objects.new('Point.002', light_point_002)
ob_gorro = bpy.data.objects.new('Gorro', me_cone)

# ---- transforms, parenting, visibility, modifiers, constraints
ob_point.location = (-0.6428, -0.06628, 9.44)
ob_point.lineart.crease_threshold = 0.0
ob_cuerpo.location = (0.0, 0.0, 3.686)
ob_cuerpo.scale = (1.062, 1.062, 1.062)
ob_cuerpo.lineart.crease_threshold = 0.0
_m = ob_cuerpo.modifiers.new('Mirror', 'MIRROR')
_m.use_axis = (False, True, False)
_m.use_clip = True
ob_camera.location = (-20.31, 0.1636, 3.977)
ob_camera.rotation_euler = (-4.892, -0.03638, 10.98)
ob_camera.scale = (2.45, 8.178, 2.469)
ob_camera.lock_rotations_4d = False
ob_camera.empty_display_type = 'ARROWS'
ob_camera.color = (0.0, 0.0, 0.0, 0.0)
ob_camera.display_type = 'WIRE'
ob_camera.lineart.crease_threshold = 0.0
ob_point_001.location = (2.837, -0.06628, 3.167)
ob_point_001.lineart.crease_threshold = 0.0
ob_point_002.location = (-3.896, -0.06628, 3.167)
ob_point_002.lineart.crease_threshold = 0.0
ob_gorro.location = (-0.476, -0.002132, 4.455)
ob_gorro.rotation_euler = (3.135, -0.1433, 0.006537)
ob_gorro.scale = (1.204, 1.204, 1.204)
ob_gorro.lineart.crease_threshold = 0.0

# ---- collection membership
col_collection_1.objects.link(ob_point)
col_collection_1.objects.link(ob_cuerpo)
col_collection_1.objects.link(ob_camera)
col_collection_1.objects.link(ob_point_001)
col_collection_1.objects.link(ob_point_002)
col_collection_2.objects.link(ob_gorro)

# ---- scene / render settings (as saved in the file)
scene.camera = ob_camera
scene.frame_start = 1; scene.frame_end = 250; scene.frame_set(163)
scene.render.engine = 'BLENDER_EEVEE_NEXT'
scene.render.resolution_percentage = 50
scene.render.dither_intensity = 0.0
scene.cycles.use_denoising = False
scene.cycles.samples = 128
scene.cycles.sampling_pattern = 'TABULATED_SOBOL'
scene.cycles.use_adaptive_sampling = False
scene.cycles.use_light_tree = False
scene.cycles.blur_glossy = 0.0
scene.cycles.sample_clamp_indirect = 0.0
scene.view_settings.view_transform = 'Standard'
bpy.context.view_layer.update()
